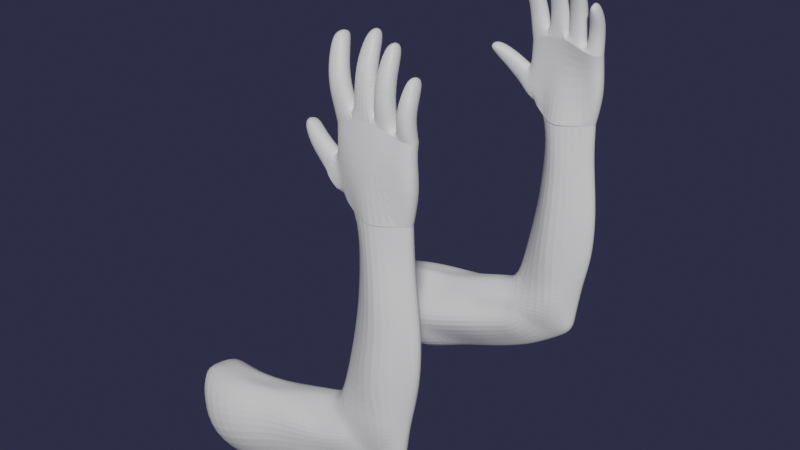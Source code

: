 # Source: hands.blend  (saved by Blender 3.4.6; exported with 4.5.12 LTS)
import bpy
from mathutils import Matrix  # noqa: F401  (used for matrix-valued properties, if any)

bpy.ops.wm.read_factory_settings(use_empty=True)
scene = bpy.context.scene
scene.name = 'Scene'

# ---- collections
col_collection = bpy.data.collections.new('Collection'); scene.collection.children.link(col_collection)

# ---- materials (node trees are filled in below, after node groups)
mat_material_001 = bpy.data.materials.new('Material.001')
mat_material_001.alpha_threshold = 0.0
mat_material_001.use_transparent_shadow = False
mat_material_001.roughness = 0.5
mat_material_001.line_color = (0.0, 0.0, 0.0, 1.0)
mat_material_002 = bpy.data.materials.new('Material.002')
mat_material_002.alpha_threshold = 0.0
mat_material_002.use_transparent_shadow = False
mat_material_002.roughness = 0.5
mat_material_002.line_color = (0.0, 0.0, 0.0, 1.0)

# ---- material node trees
mat_material_001.use_nodes = True; mat_material_001.node_tree.nodes.clear()
_N = mat_material_001.node_tree.nodes; _L = mat_material_001.node_tree.links
n0 = _N.new('ShaderNodeOutputMaterial'); n0.name = 'Material Output'; n0.location = (300, 300)
n1 = _N.new('ShaderNodeBsdfPrincipled'); n1.name = 'Principled BSDF'; n1.location = (10, 300)
n1.distribution = 'GGX'
n1.subsurface_method = 'RANDOM_WALK_SKIN'
n1.inputs[3].default_value = 1.45
n1.inputs[27].default_value = (0.0, 0.0, 0.0, 1.0)
n1.inputs[28].default_value = 1.0
_L.new(n1.outputs[0], n0.inputs[0])
n0.is_active_output = True
mat_material_002.use_nodes = True; mat_material_002.node_tree.nodes.clear()
_N = mat_material_002.node_tree.nodes; _L = mat_material_002.node_tree.links
n0 = _N.new('ShaderNodeOutputMaterial'); n0.name = 'Material Output'; n0.location = (300, 300)
n1 = _N.new('ShaderNodeBsdfPrincipled'); n1.name = 'Principled BSDF'; n1.location = (10, 300)
n1.distribution = 'GGX'
n1.subsurface_method = 'RANDOM_WALK_SKIN'
n1.inputs[3].default_value = 1.45
n1.inputs[27].default_value = (0.0, 0.0, 0.0, 1.0)
n1.inputs[28].default_value = 1.0
_L.new(n1.outputs[0], n0.inputs[0])
n0.is_active_output = True

# ---- world
world_world = bpy.data.worlds.new('World'); scene.world = world_world
world_world.use_nodes = True; world_world.node_tree.nodes.clear()
_N = world_world.node_tree.nodes; _L = world_world.node_tree.links
n0 = _N.new('ShaderNodeOutputWorld'); n0.name = 'World Output'; n0.location = (300, 300)
n1 = _N.new('ShaderNodeBackground'); n1.name = 'Background'; n1.location = (10, 300)
n1.inputs[0].default_value = (0.02443, 0.02434, 0.05085, 1.0)
_L.new(n1.outputs[0], n0.inputs[0])
n0.is_active_output = True
world_world.color = (0.05088, 0.05088, 0.05088)
world_world.use_sun_shadow = False
world_world.sun_shadow_jitter_overblur = 0.0

# ---- meshes
me_cube_001 = bpy.data.meshes.new('Cube.001')
me_cube_001.from_pydata([(0.8863, 6.694, 0.8358), (0.8519, 7.086, 0.8728), (-0.9402, 6.719, 0.86), (-0.7744, 6.717, -0.6589), (-0.9401, 7.121, 0.8599), (-0.7744, 7.119, -0.6589), (0.7389, 6.676, -0.8614), (-0.1311, 6.455, -0.9056), (-0.4821, 6.716, -0.9219), (0.463, 7.058, 0.9593), (-0.02101, 7.138, 1.137), (-0.4992, 7.133, 1.107), (-0.4821, 7.119, -0.9219), (-0.04601, 7.36, -0.8968), (0.7557, 7.117, -0.8514), (-0.4995, 6.709, 1.105), (-0.02055, 6.717, 1.131), (0.5006, 6.647, 0.9118), (-1.061, 6.71, 0.07361), (-1.062, 7.121, 0.07406), (-0.9409, 7.105, -0.6183), (-1.323, 6.718, -0.22), (-1.324, 7.114, -0.2187), (0.649, 6.731, -6.77), (0.1448, 6.72, -7.019), (-0.645, 6.364, -6.565), (-0.4, 7.307, -6.509), (0.1448, 7.116, -7.019), (0.649, 7.105, -6.77), (0.04347, 6.222, -3.552), (0.1151, 6.299, -5.325), (-0.9661, 6.714, -5.658), (-0.5289, 6.723, -3.505), (-0.5289, 7.113, -3.505), (-0.8847, 7.359, -5.827), (0.3444, 7.449, -5.391), (0.2775, 7.546, -3.548), (0.9384, 6.657, -3.523), (0.7965, 6.657, -5.243), (0.8363, 7.102, -5.215), (0.9857, 7.112, -3.49), (-0.4419, 6.723, -2.602), (-0.4069, 6.722, -1.763), (0.268, 7.546, -2.694), (0.1486, 7.436, -1.884), (0.903, 7.112, -2.614), (0.7859, 7.113, -1.748), (0.04302, 6.323, -1.794), (0.06652, 6.308, -2.62), (-0.4069, 7.114, -1.763), (-0.4419, 7.113, -2.602), (0.7691, 6.679, -1.758), (0.8557, 6.657, -2.648), (0.01186, 6.222, -4.553), (-0.7547, 6.722, -4.713), (-0.7547, 7.113, -4.713), (0.1273, 7.625, -4.877), (0.9205, 6.657, -4.479), (0.9679, 7.112, -4.446), (0.1915, 6.273, -5.842), (0.131, 6.398, -6.355), (-0.6799, 7.355, -6.068), (-0.4933, 7.36, -6.353), (0.7212, 6.723, -5.782), (0.6576, 6.723, -6.337), (-0.9137, 6.317, -6.486), (-0.8566, 6.515, -6.019), (0.2746, 7.29, -6.414), (0.384, 7.428, -5.891), (0.6576, 7.113, -6.337), (0.7212, 7.113, -5.782), (-0.5003, 6.724, -7.522), (-0.9758, 6.188, -6.97), (-0.7093, 7.463, -6.751), (-0.5003, 7.112, -7.522), (-0.7976, 7.462, -6.477), (-1.234, 6.366, -6.272), (-1.358, 6.719, -5.907), (-1.356, 7.115, -5.905), (-0.9943, 7.368, -6.118), (-1.009, 6.466, -6.502), (-4.425, 6.211, -9.066), (-4.853, 5.918, -7.895), (-5.173, 7.827, -8.433), (-4.645, 7.103, -9.24), (-5.494, 7.697, -7.511), (-5.312, 6.133, -7.416), (-5.61, 6.142, -6.872), (-5.705, 7.103, -6.878), (-5.727, 7.44, -7.128), (-5.135, 5.848, -7.611), (-1.069, 6.723, -7.813), (-1.867, 6.724, -8.162), (-2.826, 6.723, -8.5), (-3.422, 6.202, -8.678), (-4.373, 6.292, -7.105), (-3.274, 6.526, -6.747), (-2.514, 6.39, -6.528), (-1.702, 6.335, -6.423), (-1.55, 6.338, -6.709), (-2.191, 6.297, -6.792), (-3.2, 6.041, -7.154), (-4.108, 6.031, -7.367), (-4.328, 5.841, -7.92), (-3.387, 5.803, -7.74), (-2.242, 5.954, -7.377), (-1.448, 6.188, -7.145), (-1.907, 7.112, -6.052), (-2.635, 7.113, -6.319), (-3.432, 7.114, -6.53), (-4.559, 7.112, -6.646), (-4.477, 7.447, -6.687), (-3.264, 7.334, -6.436), (-2.317, 7.3, -6.364), (-1.448, 7.389, -6.248), (-1.338, 7.515, -6.633), (-2.119, 7.685, -6.7), (-3.097, 7.611, -6.818), (-4.198, 7.873, -7.083), (-3.924, 7.936, -8.015), (-2.942, 7.782, -7.465), (-1.988, 7.59, -7.212), (-1.163, 7.53, -6.952), (-3.619, 7.255, -8.886), (-2.803, 7.255, -8.533), (-1.865, 7.307, -8.177), (-1.069, 7.112, -7.813), (-4.559, 6.724, -6.646), (-3.433, 6.722, -6.53), (-2.635, 6.723, -6.319), (-1.907, 6.724, -6.052), (-1.563, 7.071, 0.424), (-1.56, 6.679, 0.4115), (-1.768, 7.077, 0.1758), (-1.766, 6.687, 0.1609), (-1.915, 6.87, 0.6682), (-1.906, 6.518, 0.5982), (-2.12, 6.883, 0.5849), (-2.112, 6.533, 0.5164), (-0.6469, 7.132, 1.278), (-1.006, 7.134, 1.155), (-1.007, 6.737, 1.151), (-0.6479, 6.729, 1.274), (-1.008, 6.846, 2.528), (-1.252, 6.914, 2.401), (-1.252, 6.543, 2.318), (-1.008, 6.475, 2.443), (-1.087, 6.76, 2.661), (-1.232, 6.797, 2.595), (-1.232, 6.448, 2.51), (-1.087, 6.412, 2.575), (-0.768, 6.756, 1.658), (-0.7677, 7.155, 1.686), (-1.092, 7.171, 1.571), (-1.094, 6.777, 1.544), (-0.2542, 6.686, 2.809), (-0.4787, 6.696, 2.788), (-0.4787, 6.345, 2.709), (-0.254, 6.336, 2.728), (-0.1386, 6.719, 1.789), (-0.1875, 6.592, 2.261), (-0.1885, 6.979, 2.322), (-0.1394, 7.12, 1.816), (-0.5031, 6.995, 2.275), (-0.485, 7.127, 1.75), (-0.5036, 6.607, 2.216), (-0.4855, 6.724, 1.726), (-0.8775, 6.678, 2.039), (-1.169, 7.104, 1.993), (-0.878, 7.067, 2.098), (-1.17, 6.719, 1.933), (0.3517, 7.119, 1.181), (0.0278, 7.134, 1.237), (0.02857, 6.726, 1.225), (0.3562, 6.741, 1.156), (0.2772, 6.771, 2.644), (0.04778, 6.776, 2.634), (0.04765, 6.426, 2.554), (0.2774, 6.42, 2.564), (0.02181, 6.748, 1.674), (0.04001, 6.647, 2.109), (0.327, 6.643, 2.119), (0.3426, 6.752, 1.67), (0.326, 7.029, 2.182), (0.3417, 7.149, 1.702), (0.0405, 7.033, 2.173), (0.02192, 7.147, 1.706), (0.8778, 6.721, 0.9803), (0.8412, 7.111, 1.022), (0.576, 6.695, 1.015), (0.5355, 7.092, 1.055), (0.8196, 6.492, 2.01), (0.7869, 6.834, 2.117), (0.6457, 6.481, 2.001), (0.6134, 6.822, 2.108), (0.8177, 7.135, 1.367), (0.8268, 7.059, 1.712), (0.5699, 7.038, 1.71), (0.5379, 7.109, 1.384), (0.8544, 6.748, 1.297), (0.8628, 6.683, 1.616), (0.6047, 6.662, 1.614), (0.5741, 6.724, 1.313), (-0.7622, 6.918, -0.7784), (0.9578, 6.896, 0.8725), (-1.023, 6.92, 0.8601), (-0.548, 6.918, -1.058), (0.9156, 6.914, -0.9528), (0.5009, 6.858, 1.048), (0.001156, 6.922, 1.299), (-0.5051, 6.923, 1.279), (-1.063, 6.915, 0.2419), (-0.9367, 6.918, -0.6417), (-1.382, 6.917, -0.2656), (0.2329, 6.918, -7.263), (0.7025, 6.918, -6.847), (-0.6228, 6.918, -3.542), (-1.108, 6.949, -5.747), (1.153, 6.91, -3.533), (0.9476, 6.852, -5.302), (0.9281, 6.91, -1.757), (1.057, 6.908, -2.643), (-0.478, 6.918, -1.776), (-0.5216, 6.918, -2.623), (1.133, 6.91, -4.498), (-0.8858, 6.918, -4.797), (0.8503, 6.918, -5.865), (0.7624, 6.918, -6.414), (-0.4549, 6.918, -7.739), (-1.427, 6.918, -5.928), (-5.358, 6.918, -8.405), (-4.697, 6.861, -9.399), (-5.83, 6.795, -6.916), (-5.661, 6.912, -7.566), (-5.529, 6.914, -7.945), (-1.046, 6.918, -8.049), (-1.846, 6.92, -8.416), (-2.83, 6.919, -8.768), (-3.637, 6.918, -9.127), (-1.998, 6.918, -6.076), (-2.718, 6.918, -6.35), (-3.507, 6.918, -6.555), (-4.675, 6.918, -6.65), (-1.536, 6.871, 0.4985), (-1.82, 6.882, 0.1379), (-1.925, 6.677, 0.6793), (-2.167, 6.694, 0.5888), (-1.081, 6.937, 1.163), (-0.5809, 6.93, 1.342), (-1.31, 6.738, 2.384), (-0.9611, 6.642, 2.56), (-1.251, 6.613, 2.608), (-1.084, 6.573, 2.68), (-1.163, 6.978, 1.572), (-0.7013, 6.952, 1.734), (-0.2327, 6.489, 2.846), (-0.4932, 6.499, 2.824), (-0.5478, 6.926, 1.774), (-0.5638, 6.801, 2.286), (-0.06338, 6.918, 1.862), (-0.1167, 6.779, 2.348), (-1.236, 6.918, 1.985), (-0.818, 6.864, 2.132), (0.4444, 6.878, 1.195), (-0.01459, 6.926, 1.293), (0.306, 6.576, 2.678), (0.03723, 6.582, 2.666), (-0.03363, 6.947, 1.732), (-0.008064, 6.839, 2.186), (0.4231, 6.951, 1.725), (0.3985, 6.833, 2.199), (0.9412, 6.921, 1.027), (0.515, 6.887, 1.084), (0.8333, 6.647, 2.129), (0.6303, 6.633, 2.118), (0.5126, 6.91, 1.388), (0.5483, 6.842, 1.702), (0.9145, 6.947, 1.363), (0.9181, 6.874, 1.705), (0.8863, 6.694, 0.8358), (0.9662, 6.732, -0.1884), (0.8519, 7.086, 0.8728), (0.9665, 7.107, -0.1886), (-0.9402, 6.719, 0.86), (-0.7744, 6.717, -0.6589), (-0.9401, 7.121, 0.8599), (-0.7744, 7.119, -0.6589), (0.7389, 6.676, -0.8614), (-0.07189, 6.397, -1.037), (-0.4821, 6.716, -0.9219), (0.463, 7.058, 0.9593), (-0.02101, 7.138, 1.137), (-0.4992, 7.133, 1.107), (-0.4821, 7.119, -0.9219), (0.03851, 7.395, -1.009), (0.7557, 7.117, -0.8514), (-0.4995, 6.709, 1.105), (-0.02055, 6.717, 1.131), (0.5006, 6.647, 0.9118), (0.8705, 6.738, 0.5024), (-0.9337, 7.124, 0.1535), (0.8718, 7.126, 0.5024), (-0.9336, 6.712, 0.1536), (-0.5415, 6.783, 0.291), (-0.0559, 6.791, 0.3085), (0.4516, 6.797, 0.2962), (0.3936, 7.274, 0.1545), (-0.1141, 7.259, 0.165), (-0.5996, 7.265, 0.1471), (-0.8287, 6.726, -0.627), (-0.8287, 7.11, -0.627), (-1.061, 6.71, 0.07361), (-1.062, 7.121, 0.07406), (-0.9409, 6.731, -0.6184), (-0.9409, 7.105, -0.6183), (-1.323, 6.718, -0.22), (-1.324, 7.114, -0.2187), (-0.7622, 6.918, -0.7784), (0.9578, 6.896, 0.8725), (-1.023, 6.92, 0.8601), (1.018, 6.92, -0.1795), (0.9156, 6.914, -0.9528), (0.9641, 6.932, 0.5751), (-1.018, 6.918, 0.2782), (-0.8089, 6.918, -0.7362), (-1.063, 6.915, 0.2419), (-0.9367, 6.918, -0.6417), (-1.382, 6.917, -0.2656)], [], [(15, 2, 141, 142), (203, 206, 12, 5), (67, 62, 26, 27), (65, 60, 24, 25), (9, 1, 188, 190), (208, 17, 174, 263), (260, 160, 158, 255), (211, 18, 132, 243), (217, 31, 77, 229), (214, 215, 28, 27), (60, 64, 23, 24), (69, 67, 27, 28), (227, 69, 28, 215), (26, 62, 75, 73), (223, 41, 32, 216), (225, 54, 31, 217), (221, 45, 40, 218), (224, 58, 39, 219), (45, 43, 36, 40), (58, 56, 35, 39), (48, 52, 37, 29), (53, 57, 38, 30), (41, 48, 29, 32), (54, 53, 30, 31), (43, 50, 33, 36), (56, 55, 34, 35), (13, 12, 49, 44), (44, 49, 50, 43), (8, 7, 47, 42), (42, 47, 48, 41), (7, 6, 51, 47), (47, 51, 52, 48), (14, 13, 44, 46), (46, 44, 43, 45), (207, 14, 46, 220), (220, 46, 45, 221), (206, 8, 42, 222), (222, 42, 41, 223), (36, 33, 55, 56), (32, 29, 53, 54), (29, 37, 57, 53), (40, 36, 56, 58), (218, 40, 58, 224), (216, 32, 54, 225), (25, 24, 71, 72), (66, 65, 80, 76), (219, 39, 70, 226), (226, 70, 69, 227), (39, 35, 68, 70), (70, 68, 67, 69), (30, 38, 63, 59), (59, 63, 64, 60), (31, 30, 59, 66), (66, 59, 60, 65), (35, 34, 61, 68), (68, 61, 62, 67), (119, 118, 85, 83), (111, 110, 88, 89), (103, 94, 81, 82), (95, 102, 90, 86), (214, 27, 74, 228), (27, 26, 73, 74), (61, 34, 78, 79), (65, 25, 72, 80), (62, 61, 79, 75), (31, 66, 76, 77), (230, 231, 84, 83), (234, 90, 82, 230), (232, 87, 86, 233), (233, 86, 90, 234), (123, 119, 83, 84), (118, 111, 89, 85), (127, 95, 86, 87), (102, 103, 82, 90), (242, 127, 87, 232), (238, 123, 84, 231), (228, 74, 126, 235), (235, 126, 125, 236), (236, 125, 124, 237), (237, 124, 123, 238), (229, 77, 130, 239), (239, 130, 129, 240), (240, 129, 128, 241), (241, 128, 127, 242), (80, 72, 106, 99), (99, 106, 105, 100), (100, 105, 104, 101), (101, 104, 103, 102), (77, 76, 98, 130), (130, 98, 97, 129), (129, 97, 96, 128), (128, 96, 95, 127), (75, 79, 114, 115), (115, 114, 113, 116), (116, 113, 112, 117), (117, 112, 111, 118), (74, 73, 122, 126), (126, 122, 121, 125), (125, 121, 120, 124), (124, 120, 119, 123), (76, 80, 99, 98), (98, 99, 100, 97), (97, 100, 101, 96), (96, 101, 102, 95), (72, 71, 91, 106), (106, 91, 92, 105), (105, 92, 93, 104), (104, 93, 94, 103), (79, 78, 107, 114), (114, 107, 108, 113), (113, 108, 109, 112), (112, 109, 110, 111), (73, 75, 115, 122), (122, 115, 116, 121), (121, 116, 117, 120), (120, 117, 118, 119), (132, 134, 138, 136), (22, 19, 131, 133), (18, 21, 134, 132), (213, 22, 133, 244), (245, 136, 138, 246), (243, 132, 136, 245), (133, 131, 135, 137), (244, 133, 137, 246), (262, 167, 146, 250), (4, 11, 139, 140), (210, 15, 142, 248), (205, 4, 140, 247), (146, 145, 149, 150), (261, 168, 144, 249), (167, 170, 145, 146), (168, 169, 143, 144), (252, 251, 148, 147), (144, 143, 147, 148), (250, 146, 150, 252), (249, 144, 148, 251), (140, 139, 152, 153), (142, 141, 154, 151), (247, 140, 153, 253), (248, 142, 151, 254), (255, 256, 156, 155), (163, 161, 155, 156), (258, 163, 156, 256), (160, 165, 157, 158), (16, 15, 166, 159), (159, 166, 165, 160), (210, 11, 164, 257), (257, 164, 163, 258), (11, 10, 162, 164), (164, 162, 161, 163), (209, 16, 159, 259), (259, 159, 160, 260), (153, 152, 169, 168), (151, 154, 170, 167), (253, 153, 168, 261), (254, 151, 167, 262), (181, 180, 177, 178), (10, 9, 171, 172), (17, 16, 173, 174), (209, 10, 172, 264), (265, 266, 176, 175), (270, 181, 178, 265), (185, 183, 175, 176), (268, 185, 176, 266), (264, 172, 186, 267), (267, 186, 185, 268), (172, 171, 184, 186), (186, 184, 183, 185), (263, 174, 182, 269), (269, 182, 181, 270), (174, 173, 179, 182), (182, 179, 180, 181), (197, 196, 192, 194), (208, 9, 190, 272), (204, 0, 187, 271), (0, 17, 189, 187), (273, 274, 194, 192), (278, 200, 191, 273), (276, 197, 194, 274), (200, 201, 193, 191), (187, 189, 202, 199), (199, 202, 201, 200), (272, 190, 198, 275), (275, 198, 197, 276), (271, 187, 199, 277), (277, 199, 200, 278), (190, 188, 195, 198), (198, 195, 196, 197), (195, 277, 278, 196), (188, 271, 277, 195), (202, 275, 276, 201), (189, 272, 275, 202), (201, 276, 274, 193), (196, 278, 273, 192), (191, 193, 274, 273), (1, 204, 271, 188), (17, 208, 272, 189), (184, 269, 270, 183), (171, 263, 269, 184), (179, 267, 268, 180), (173, 264, 267, 179), (180, 268, 266, 177), (183, 270, 265, 175), (178, 177, 266, 265), (16, 209, 264, 173), (152, 254, 262, 169), (154, 253, 261, 170), (162, 259, 260, 161), (10, 209, 259, 162), (166, 257, 258, 165), (15, 210, 257, 166), (165, 258, 256, 157), (158, 157, 256, 255), (139, 248, 254, 152), (141, 247, 253, 154), (145, 249, 251, 149), (143, 250, 252, 147), (150, 149, 251, 252), (170, 261, 249, 145), (2, 205, 247, 141), (11, 210, 248, 139), (169, 262, 250, 143), (134, 244, 246, 138), (131, 243, 245, 135), (135, 245, 246, 137), (21, 213, 244, 134), (109, 241, 242, 110), (108, 240, 241, 109), (107, 239, 240, 108), (78, 229, 239, 107), (93, 237, 238, 94), (92, 236, 237, 93), (91, 235, 236, 92), (71, 228, 235, 91), (94, 238, 231, 81), (110, 242, 232, 88), (89, 233, 234, 85), (88, 232, 233, 89), (85, 234, 230, 83), (82, 81, 231, 230), (24, 214, 228, 71), (63, 226, 227, 64), (38, 219, 226, 63), (33, 216, 225, 55), (37, 218, 224, 57), (49, 222, 223, 50), (12, 206, 222, 49), (51, 220, 221, 52), (6, 207, 220, 51), (57, 224, 219, 38), (52, 221, 218, 37), (55, 225, 217, 34), (50, 223, 216, 33), (64, 227, 215, 23), (24, 23, 215, 214), (34, 217, 229, 78), (19, 211, 243, 131), (20, 22, 213, 212), (161, 260, 255, 155), (9, 208, 263, 171), (3, 8, 206, 203), (308, 292, 285, 300), (323, 319, 283, 302), (321, 320, 282, 295), (322, 318, 281, 301), (305, 298, 279, 299), (302, 283, 296, 303), (303, 296, 297, 304), (304, 297, 298, 305), (301, 281, 290, 306), (306, 290, 291, 307), (307, 291, 292, 308), (294, 307, 308, 293), (295, 306, 307, 294), (282, 301, 306, 295), (288, 304, 305, 287), (289, 303, 304, 288), (284, 302, 303, 289), (287, 305, 299, 280), (320, 322, 301, 282), (317, 286, 310, 324), (293, 308, 300, 286), (311, 309, 313, 315), (302, 284, 309, 311), (323, 302, 311, 325), (286, 300, 312, 310), (326, 327, 315, 313), (310, 312, 316, 314), (324, 310, 314, 326), (309, 324, 326, 313), (300, 323, 325, 312), (284, 317, 324, 309), (280, 299, 322, 320), (299, 279, 318, 322), (287, 280, 320, 321), (300, 285, 319, 323)])
_uv = me_cube_001.uv_layers.new(name='UVMap')
_uv.uv.foreach_set('vector', [0.625, 0.3125, 0.625, 0.25, 0.625, 0.25, 0.625, 0.3125, 0.125, 0.625, 0.1875, 0.625, 0.1875, 0.75, 0.125, 0.75, 0.375, 0.875, 0.375, 0.9375, 0.375, 0.9375, 0.375, 0.875, 0.375, 0.3125, 0.375, 0.375, 0.375, 0.375, 0.375, 0.3125, 0.625, 0.8125, 0.625, 0.75, 0.625, 0.75, 0.625, 0.8125, 0.6875, 0.625, 0.6875, 0.5, 0.6875, 0.5, 0.6875, 0.625, 0.75, 0.625, 0.75, 0.5, 0.75, 0.5, 0.75, 0.625, 0.527, 0.125, 0.527, 0.25, 0.527, 0.25, 0.527, 0.125, 0.1875, 0.625, 0.1875, 0.5, 0.1875, 0.5, 0.1875, 0.625, 0.25, 0.625, 0.3125, 0.625, 0.3125, 0.75, 0.25, 0.75, 0.375, 0.375, 0.375, 0.4375, 0.375, 0.4375, 0.375, 0.375, 0.375, 0.8125, 0.375, 0.875, 0.375, 0.875, 0.375, 0.8125, 0.3125, 0.625, 0.3125, 0.75, 0.3125, 0.75, 0.3125, 0.625, 0.375, 0.9375, 0.375, 0.9375, 0.375, 0.9375, 0.375, 0.9375, 0.1875, 0.625, 0.1875, 0.5, 0.1875, 0.5, 0.1875, 0.625, 0.1875, 0.625, 0.1875, 0.5, 0.1875, 0.5, 0.1875, 0.625, 0.3125, 0.625, 0.3125, 0.75, 0.3125, 0.75, 0.3125, 0.625, 0.3125, 0.625, 0.3125, 0.75, 0.3125, 0.75, 0.3125, 0.625, 0.375, 0.8125, 0.375, 0.875, 0.375, 0.875, 0.375, 0.8125, 0.375, 0.8125, 0.375, 0.875, 0.375, 0.875, 0.375, 0.8125, 0.375, 0.375, 0.375, 0.4375, 0.375, 0.4375, 0.375, 0.375, 0.375, 0.375, 0.375, 0.4375, 0.375, 0.4375, 0.375, 0.375, 0.375, 0.3125, 0.375, 0.375, 0.375, 0.375, 0.375, 0.3125, 0.375, 0.3125, 0.375, 0.375, 0.375, 0.375, 0.375, 0.3125, 0.375, 0.875, 0.375, 0.9375, 0.375, 0.9375, 0.375, 0.875, 0.375, 0.875, 0.375, 0.9375, 0.375, 0.9375, 0.375, 0.875, 0.375, 0.875, 0.375, 0.9375, 0.375, 0.9375, 0.375, 0.875, 0.375, 0.875, 0.375, 0.9375, 0.375, 0.9375, 0.375, 0.875, 0.375, 0.3125, 0.375, 0.375, 0.375, 0.375, 0.375, 0.3125, 0.375, 0.3125, 0.375, 0.375, 0.375, 0.375, 0.375, 0.3125, 0.375, 0.375, 0.375, 0.4375, 0.375, 0.4375, 0.375, 0.375, 0.375, 0.375, 0.375, 0.4375, 0.375, 0.4375, 0.375, 0.375, 0.375, 0.8125, 0.375, 0.875, 0.375, 0.875, 0.375, 0.8125, 0.375, 0.8125, 0.375, 0.875, 0.375, 0.875, 0.375, 0.8125, 0.3125, 0.625, 0.3125, 0.75, 0.3125, 0.75, 0.3125, 0.625, 0.3125, 0.625, 0.3125, 0.75, 0.3125, 0.75, 0.3125, 0.625, 0.1875, 0.625, 0.1875, 0.5, 0.1875, 0.5, 0.1875, 0.625, 0.1875, 0.625, 0.1875, 0.5, 0.1875, 0.5, 0.1875, 0.625, 0.375, 0.875, 0.375, 0.9375, 0.375, 0.9375, 0.375, 0.875, 0.375, 0.3125, 0.375, 0.375, 0.375, 0.375, 0.375, 0.3125, 0.375, 0.375, 0.375, 0.4375, 0.375, 0.4375, 0.375, 0.375, 0.375, 0.8125, 0.375, 0.875, 0.375, 0.875, 0.375, 0.8125, 0.3125, 0.625, 0.3125, 0.75, 0.3125, 0.75, 0.3125, 0.625, 0.1875, 0.625, 0.1875, 0.5, 0.1875, 0.5, 0.1875, 0.625, 0.375, 0.3125, 0.375, 0.375, 0.375, 0.375, 0.375, 0.3125, 0.375, 0.3125, 0.375, 0.3125, 0.375, 0.3125, 0.375, 0.3125, 0.3125, 0.625, 0.3125, 0.75, 0.3125, 0.75, 0.3125, 0.625, 0.3125, 0.625, 0.3125, 0.75, 0.3125, 0.75, 0.3125, 0.625, 0.375, 0.8125, 0.375, 0.875, 0.375, 0.875, 0.375, 0.8125, 0.375, 0.8125, 0.375, 0.875, 0.375, 0.875, 0.375, 0.8125, 0.375, 0.375, 0.375, 0.4375, 0.375, 0.4375, 0.375, 0.375, 0.375, 0.375, 0.375, 0.4375, 0.375, 0.4375, 0.375, 0.375, 0.375, 0.3125, 0.375, 0.375, 0.375, 0.375, 0.375, 0.3125, 0.375, 0.3125, 0.375, 0.375, 0.375, 0.375, 0.375, 0.3125, 0.375, 0.875, 0.375, 0.9375, 0.375, 0.9375, 0.375, 0.875, 0.375, 0.875, 0.375, 0.9375, 0.375, 0.9375, 0.375, 0.875, 0.375, 0.9375, 0.375, 0.9375, 0.375, 0.9375, 0.375, 0.9375, 0.375, 0.9375, 0.375, 0.9375, 0.375, 0.9375, 0.375, 0.9375, 0.375, 0.3125, 0.375, 0.375, 0.375, 0.375, 0.375, 0.3125, 0.375, 0.3125, 0.375, 0.3125, 0.375, 0.3125, 0.375, 0.3125, 0.25, 0.625, 0.25, 0.75, 0.25, 0.75, 0.25, 0.625, 0.375, 0.875, 0.375, 0.9375, 0.375, 0.9375, 0.375, 0.875, 0.375, 0.9375, 0.375, 0.9375, 0.375, 0.9375, 0.375, 0.9375, 0.375, 0.3125, 0.375, 0.3125, 0.375, 0.3125, 0.375, 0.3125, 0.375, 0.9375, 0.375, 0.9375, 0.375, 0.9375, 0.375, 0.9375, 0.375, 0.3125, 0.375, 0.3125, 0.375, 0.3125, 0.375, 0.3125, 0.1875, 0.625, 0.25, 0.625, 0.25, 0.75, 0.1875, 0.75, 0.1875, 0.625, 0.1875, 0.5, 0.1875, 0.5, 0.1875, 0.625, 0.1875, 0.625, 0.1875, 0.5, 0.1875, 0.5, 0.1875, 0.625, 0.1875, 0.625, 0.1875, 0.5, 0.1875, 0.5, 0.1875, 0.625, 0.375, 0.875, 0.375, 0.9375, 0.375, 0.9375, 0.375, 0.875, 0.375, 0.9375, 0.375, 0.9375, 0.375, 0.9375, 0.375, 0.9375, 0.375, 0.3125, 0.375, 0.3125, 0.375, 0.3125, 0.375, 0.3125, 0.375, 0.3125, 0.375, 0.3125, 0.375, 0.3125, 0.375, 0.3125, 0.1875, 0.625, 0.1875, 0.5, 0.1875, 0.5, 0.1875, 0.625, 0.25, 0.625, 0.25, 0.75, 0.25, 0.75, 0.25, 0.625, 0.25, 0.625, 0.25, 0.75, 0.25, 0.75, 0.25, 0.625, 0.25, 0.625, 0.25, 0.75, 0.25, 0.75, 0.25, 0.625, 0.25, 0.625, 0.25, 0.75, 0.25, 0.75, 0.25, 0.625, 0.25, 0.625, 0.25, 0.75, 0.25, 0.75, 0.25, 0.625, 0.1875, 0.625, 0.1875, 0.5, 0.1875, 0.5, 0.1875, 0.625, 0.1875, 0.625, 0.1875, 0.5, 0.1875, 0.5, 0.1875, 0.625, 0.1875, 0.625, 0.1875, 0.5, 0.1875, 0.5, 0.1875, 0.625, 0.1875, 0.625, 0.1875, 0.5, 0.1875, 0.5, 0.1875, 0.625, 0.375, 0.3125, 0.375, 0.3125, 0.375, 0.3125, 0.375, 0.3125, 0.375, 0.3125, 0.375, 0.3125, 0.375, 0.3125, 0.375, 0.3125, 0.375, 0.3125, 0.375, 0.3125, 0.375, 0.3125, 0.375, 0.3125, 0.375, 0.3125, 0.375, 0.3125, 0.375, 0.3125, 0.375, 0.3125, 0.375, 0.3125, 0.375, 0.3125, 0.375, 0.3125, 0.375, 0.3125, 0.375, 0.3125, 0.375, 0.3125, 0.375, 0.3125, 0.375, 0.3125, 0.375, 0.3125, 0.375, 0.3125, 0.375, 0.3125, 0.375, 0.3125, 0.375, 0.3125, 0.375, 0.3125, 0.375, 0.3125, 0.375, 0.3125, 0.375, 0.9375, 0.375, 0.9375, 0.375, 0.9375, 0.375, 0.9375, 0.375, 0.9375, 0.375, 0.9375, 0.375, 0.9375, 0.375, 0.9375, 0.375, 0.9375, 0.375, 0.9375, 0.375, 0.9375, 0.375, 0.9375, 0.375, 0.9375, 0.375, 0.9375, 0.375, 0.9375, 0.375, 0.9375, 0.375, 0.875, 0.375, 0.9375, 0.375, 0.9375, 0.375, 0.875, 0.375, 0.875, 0.375, 0.9375, 0.375, 0.9375, 0.375, 0.875, 0.375, 0.875, 0.375, 0.9375, 0.375, 0.9375, 0.375, 0.875, 0.375, 0.875, 0.375, 0.9375, 0.375, 0.9375, 0.375, 0.875, 0.375, 0.3125, 0.375, 0.3125, 0.375, 0.3125, 0.375, 0.3125, 0.375, 0.3125, 0.375, 0.3125, 0.375, 0.3125, 0.375, 0.3125, 0.375, 0.3125, 0.375, 0.3125, 0.375, 0.3125, 0.375, 0.3125, 0.375, 0.3125, 0.375, 0.3125, 0.375, 0.3125, 0.375, 0.3125, 0.375, 0.3125, 0.375, 0.375, 0.375, 0.375, 0.375, 0.3125, 0.375, 0.3125, 0.375, 0.375, 0.375, 0.375, 0.375, 0.3125, 0.375, 0.3125, 0.375, 0.375, 0.375, 0.375, 0.375, 0.3125, 0.375, 0.3125, 0.375, 0.375, 0.375, 0.375, 0.375, 0.3125, 0.375, 0.9375, 0.375, 0.9375, 0.375, 0.9375, 0.375, 0.9375, 0.375, 0.9375, 0.375, 0.9375, 0.375, 0.9375, 0.375, 0.9375, 0.375, 0.9375, 0.375, 0.9375, 0.375, 0.9375, 0.375, 0.9375, 0.375, 0.9375, 0.375, 0.9375, 0.375, 0.9375, 0.375, 0.9375, 0.375, 0.9375, 0.375, 0.9375, 0.375, 0.9375, 0.375, 0.9375, 0.375, 0.9375, 0.375, 0.9375, 0.375, 0.9375, 0.375, 0.9375, 0.375, 0.9375, 0.375, 0.9375, 0.375, 0.9375, 0.375, 0.9375, 0.375, 0.9375, 0.375, 0.9375, 0.375, 0.9375, 0.375, 0.9375, 0.527, 0.25, 0.527, 0.25, 0.527, 0.25, 0.527, 0.25, 0.527, 1.0, 0.527, 1.0, 0.527, 1.0, 0.527, 1.0, 0.527, 0.25, 0.527, 0.25, 0.527, 0.25, 0.527, 0.25, 0.527, 0.125, 0.527, 0.0, 0.527, 0.0, 0.527, 0.125, 0.527, 0.125, 0.527, 0.25, 0.527, 0.25, 0.527, 0.125, 0.527, 0.125, 0.527, 0.25, 0.527, 0.25, 0.527, 0.125, 0.527, 1.0, 0.527, 1.0, 0.527, 1.0, 0.527, 1.0, 0.527, 0.125, 0.527, 0.0, 0.527, 0.0, 0.527, 0.125, 0.8125, 0.625, 0.8125, 0.5, 0.8125, 0.5, 0.8125, 0.625, 0.625, 1.0, 0.625, 0.9375, 0.625, 0.9375, 0.625, 1.0, 0.8125, 0.625, 0.8125, 0.5, 0.8125, 0.5, 0.8125, 0.625, 0.625, 0.125, 0.625, 0.0, 0.625, 0.0, 0.625, 0.125, 0.625, 0.3125, 0.625, 0.25, 0.625, 0.25, 0.625, 0.3125, 0.625, 0.125, 0.625, 0.0, 0.625, 0.0, 0.625, 0.125, 0.625, 0.3125, 0.625, 0.25, 0.625, 0.25, 0.625, 0.3125, 0.625, 1.0, 0.625, 0.9375, 0.625, 0.9375, 0.625, 1.0, 0.8125, 0.625, 0.875, 0.625, 0.875, 0.75, 0.8125, 0.75, 0.625, 1.0, 0.625, 0.9375, 0.625, 0.9375, 0.625, 1.0, 0.8125, 0.625, 0.8125, 0.5, 0.8125, 0.5, 0.8125, 0.625, 0.625, 0.125, 0.625, 0.0, 0.625, 0.0, 0.625, 0.125, 0.625, 1.0, 0.625, 0.9375, 0.625, 0.9375, 0.625, 1.0, 0.625, 0.3125, 0.625, 0.25, 0.625, 0.25, 0.625, 0.3125, 0.625, 0.125, 0.625, 0.0, 0.625, 0.0, 0.625, 0.125, 0.8125, 0.625, 0.8125, 0.5, 0.8125, 0.5, 0.8125, 0.625, 0.75, 0.625, 0.8125, 0.625, 0.8125, 0.75, 0.75, 0.75, 0.625, 0.9375, 0.625, 0.875, 0.625, 0.875, 0.625, 0.9375, 0.8125, 0.625, 0.8125, 0.75, 0.8125, 0.75, 0.8125, 0.625, 0.625, 0.375, 0.625, 0.3125, 0.625, 0.3125, 0.625, 0.375, 0.625, 0.375, 0.625, 0.3125, 0.625, 0.3125, 0.625, 0.375, 0.625, 0.375, 0.625, 0.3125, 0.625, 0.3125, 0.625, 0.375, 0.8125, 0.625, 0.8125, 0.75, 0.8125, 0.75, 0.8125, 0.625, 0.8125, 0.625, 0.8125, 0.75, 0.8125, 0.75, 0.8125, 0.625, 0.625, 0.9375, 0.625, 0.875, 0.625, 0.875, 0.625, 0.9375, 0.625, 0.9375, 0.625, 0.875, 0.625, 0.875, 0.625, 0.9375, 0.75, 0.625, 0.75, 0.5, 0.75, 0.5, 0.75, 0.625, 0.75, 0.625, 0.75, 0.5, 0.75, 0.5, 0.75, 0.625, 0.625, 1.0, 0.625, 0.9375, 0.625, 0.9375, 0.625, 1.0, 0.625, 0.3125, 0.625, 0.25, 0.625, 0.25, 0.625, 0.3125, 0.625, 0.125, 0.625, 0.0, 0.625, 0.0, 0.625, 0.125, 0.8125, 0.625, 0.8125, 0.5, 0.8125, 0.5, 0.8125, 0.625, 0.625, 0.4375, 0.625, 0.375, 0.625, 0.375, 0.625, 0.4375, 0.625, 0.875, 0.625, 0.8125, 0.625, 0.8125, 0.625, 0.875, 0.625, 0.4375, 0.625, 0.375, 0.625, 0.375, 0.625, 0.4375, 0.75, 0.625, 0.75, 0.75, 0.75, 0.75, 0.75, 0.625, 0.6875, 0.625, 0.75, 0.625, 0.75, 0.75, 0.6875, 0.75, 0.6875, 0.625, 0.6875, 0.5, 0.6875, 0.5, 0.6875, 0.625, 0.625, 0.875, 0.625, 0.8125, 0.625, 0.8125, 0.625, 0.875, 0.75, 0.625, 0.75, 0.75, 0.75, 0.75, 0.75, 0.625, 0.75, 0.625, 0.75, 0.75, 0.75, 0.75, 0.75, 0.625, 0.75, 0.625, 0.75, 0.75, 0.75, 0.75, 0.75, 0.625, 0.625, 0.875, 0.625, 0.8125, 0.625, 0.8125, 0.625, 0.875, 0.625, 0.875, 0.625, 0.8125, 0.625, 0.8125, 0.625, 0.875, 0.6875, 0.625, 0.6875, 0.5, 0.6875, 0.5, 0.6875, 0.625, 0.6875, 0.625, 0.6875, 0.5, 0.6875, 0.5, 0.6875, 0.625, 0.625, 0.4375, 0.625, 0.375, 0.625, 0.375, 0.625, 0.4375, 0.625, 0.4375, 0.625, 0.375, 0.625, 0.375, 0.625, 0.4375, 0.625, 0.8125, 0.625, 0.75, 0.625, 0.75, 0.625, 0.8125, 0.6875, 0.625, 0.6875, 0.75, 0.6875, 0.75, 0.6875, 0.625, 0.625, 0.625, 0.625, 0.5, 0.625, 0.5, 0.625, 0.625, 0.625, 0.5, 0.625, 0.4375, 0.625, 0.4375, 0.625, 0.5, 0.625, 0.625, 0.6875, 0.625, 0.6875, 0.75, 0.625, 0.75, 0.625, 0.625, 0.625, 0.5, 0.625, 0.5, 0.625, 0.625, 0.6875, 0.625, 0.6875, 0.75, 0.6875, 0.75, 0.6875, 0.625, 0.625, 0.5, 0.625, 0.4375, 0.625, 0.4375, 0.625, 0.5, 0.625, 0.5, 0.625, 0.4375, 0.625, 0.4375, 0.625, 0.5, 0.625, 0.5, 0.625, 0.4375, 0.625, 0.4375, 0.625, 0.5, 0.6875, 0.625, 0.6875, 0.75, 0.6875, 0.75, 0.6875, 0.625, 0.6875, 0.625, 0.6875, 0.75, 0.6875, 0.75, 0.6875, 0.625, 0.625, 0.625, 0.625, 0.5, 0.625, 0.5, 0.625, 0.625, 0.625, 0.625, 0.625, 0.5, 0.625, 0.5, 0.625, 0.625, 0.625, 0.8125, 0.625, 0.75, 0.625, 0.75, 0.625, 0.8125, 0.625, 0.8125, 0.625, 0.75, 0.625, 0.75, 0.625, 0.8125, 0.625, 0.75, 0.625, 0.625, 0.625, 0.625, 0.625, 0.75, 0.625, 0.75, 0.625, 0.625, 0.625, 0.625, 0.625, 0.75, 0.6875, 0.5, 0.6875, 0.625, 0.6875, 0.625, 0.6875, 0.5, 0.6875, 0.5, 0.6875, 0.625, 0.6875, 0.625, 0.6875, 0.5, 0.6875, 0.5, 0.6875, 0.625, 0.6875, 0.625, 0.6875, 0.5, 0.625, 0.75, 0.625, 0.625, 0.625, 0.625, 0.625, 0.75, 0.625, 0.5, 0.6875, 0.5, 0.6875, 0.625, 0.625, 0.625, 0.625, 0.75, 0.625, 0.625, 0.625, 0.625, 0.625, 0.75, 0.6875, 0.5, 0.6875, 0.625, 0.6875, 0.625, 0.6875, 0.5, 0.6875, 0.75, 0.6875, 0.625, 0.6875, 0.625, 0.6875, 0.75, 0.6875, 0.75, 0.6875, 0.625, 0.6875, 0.625, 0.6875, 0.75, 0.75, 0.5, 0.75, 0.625, 0.75, 0.625, 0.75, 0.5, 0.75, 0.5, 0.75, 0.625, 0.75, 0.625, 0.75, 0.5, 0.75, 0.5, 0.75, 0.625, 0.75, 0.625, 0.75, 0.5, 0.6875, 0.75, 0.6875, 0.625, 0.6875, 0.625, 0.6875, 0.75, 0.6875, 0.5, 0.75, 0.5, 0.75, 0.625, 0.6875, 0.625, 0.75, 0.5, 0.75, 0.625, 0.75, 0.625, 0.75, 0.5, 0.8125, 0.75, 0.8125, 0.625, 0.8125, 0.625, 0.8125, 0.75, 0.625, 0.25, 0.625, 0.125, 0.625, 0.125, 0.625, 0.25, 0.75, 0.75, 0.75, 0.625, 0.75, 0.625, 0.75, 0.75, 0.75, 0.75, 0.75, 0.625, 0.75, 0.625, 0.75, 0.75, 0.8125, 0.5, 0.8125, 0.625, 0.8125, 0.625, 0.8125, 0.5, 0.8125, 0.5, 0.8125, 0.625, 0.8125, 0.625, 0.8125, 0.5, 0.8125, 0.5, 0.8125, 0.625, 0.8125, 0.625, 0.8125, 0.5, 0.75, 0.5, 0.8125, 0.5, 0.8125, 0.625, 0.75, 0.625, 0.8125, 0.75, 0.8125, 0.625, 0.8125, 0.625, 0.8125, 0.75, 0.625, 0.25, 0.625, 0.125, 0.625, 0.125, 0.625, 0.25, 0.625, 0.25, 0.625, 0.125, 0.625, 0.125, 0.625, 0.25, 0.8125, 0.75, 0.8125, 0.625, 0.8125, 0.625, 0.8125, 0.75, 0.8125, 0.5, 0.875, 0.5, 0.875, 0.625, 0.8125, 0.625, 0.625, 0.25, 0.625, 0.125, 0.625, 0.125, 0.625, 0.25, 0.625, 0.25, 0.625, 0.125, 0.625, 0.125, 0.625, 0.25, 0.8125, 0.75, 0.8125, 0.625, 0.8125, 0.625, 0.8125, 0.75, 0.8125, 0.75, 0.8125, 0.625, 0.8125, 0.625, 0.8125, 0.75, 0.527, 0.25, 0.527, 0.125, 0.527, 0.125, 0.527, 0.25, 0.527, 0.0, 0.527, 0.125, 0.527, 0.125, 0.527, 0.0, 0.527, 0.0, 0.527, 0.125, 0.527, 0.125, 0.527, 0.0, 0.527, 0.25, 0.527, 0.125, 0.527, 0.125, 0.527, 0.25, 0.1875, 0.75, 0.1875, 0.625, 0.1875, 0.625, 0.1875, 0.75, 0.1875, 0.75, 0.1875, 0.625, 0.1875, 0.625, 0.1875, 0.75, 0.1875, 0.75, 0.1875, 0.625, 0.1875, 0.625, 0.1875, 0.75, 0.1875, 0.75, 0.1875, 0.625, 0.1875, 0.625, 0.1875, 0.75, 0.25, 0.5, 0.25, 0.625, 0.25, 0.625, 0.25, 0.5, 0.25, 0.5, 0.25, 0.625, 0.25, 0.625, 0.25, 0.5, 0.25, 0.5, 0.25, 0.625, 0.25, 0.625, 0.25, 0.5, 0.25, 0.5, 0.25, 0.625, 0.25, 0.625, 0.25, 0.5, 0.25, 0.5, 0.25, 0.625, 0.25, 0.625, 0.25, 0.5, 0.1875, 0.75, 0.1875, 0.625, 0.1875, 0.625, 0.1875, 0.75, 0.1875, 0.75, 0.1875, 0.625, 0.1875, 0.625, 0.1875, 0.75, 0.1875, 0.75, 0.1875, 0.625, 0.1875, 0.625, 0.1875, 0.75, 0.1875, 0.75, 0.1875, 0.625, 0.1875, 0.625, 0.1875, 0.75, 0.1875, 0.5, 0.25, 0.5, 0.25, 0.625, 0.1875, 0.625, 0.25, 0.5, 0.25, 0.625, 0.25, 0.625, 0.25, 0.5, 0.3125, 0.5, 0.3125, 0.625, 0.3125, 0.625, 0.3125, 0.5, 0.3125, 0.5, 0.3125, 0.625, 0.3125, 0.625, 0.3125, 0.5, 0.1875, 0.75, 0.1875, 0.625, 0.1875, 0.625, 0.1875, 0.75, 0.3125, 0.5, 0.3125, 0.625, 0.3125, 0.625, 0.3125, 0.5, 0.1875, 0.75, 0.1875, 0.625, 0.1875, 0.625, 0.1875, 0.75, 0.1875, 0.75, 0.1875, 0.625, 0.1875, 0.625, 0.1875, 0.75, 0.3125, 0.5, 0.3125, 0.625, 0.3125, 0.625, 0.3125, 0.5, 0.3125, 0.5, 0.3125, 0.625, 0.3125, 0.625, 0.3125, 0.5, 0.3125, 0.5, 0.3125, 0.625, 0.3125, 0.625, 0.3125, 0.5, 0.3125, 0.5, 0.3125, 0.625, 0.3125, 0.625, 0.3125, 0.5, 0.1875, 0.75, 0.1875, 0.625, 0.1875, 0.625, 0.1875, 0.75, 0.1875, 0.75, 0.1875, 0.625, 0.1875, 0.625, 0.1875, 0.75, 0.3125, 0.5, 0.3125, 0.625, 0.3125, 0.625, 0.3125, 0.5, 0.25, 0.5, 0.3125, 0.5, 0.3125, 0.625, 0.25, 0.625, 0.1875, 0.75, 0.1875, 0.625, 0.1875, 0.625, 0.1875, 0.75, 0.527, 0.0, 0.527, 0.125, 0.527, 0.125, 0.527, 0.0, 0.375, 0.0, 0.527, 0.0, 0.527, 0.125, 0.375, 0.125, 0.75, 0.75, 0.75, 0.625, 0.75, 0.625, 0.75, 0.75, 0.6875, 0.75, 0.6875, 0.625, 0.6875, 0.625, 0.6875, 0.75, 0.125, 0.5, 0.1875, 0.5, 0.1875, 0.625, 0.125, 0.625, 0.527, 0.9375, 0.625, 0.9375, 0.625, 1.0, 0.527, 1.0, 0.527, 0.125, 0.625, 0.125, 0.625, 0.25, 0.527, 0.25, 0.3125, 0.625, 0.375, 0.625, 0.375, 0.75, 0.3125, 0.75, 0.527, 0.625, 0.625, 0.625, 0.625, 0.75, 0.527, 0.75, 0.527, 0.4375, 0.625, 0.4375, 0.625, 0.5, 0.527, 0.5, 0.527, 0.25, 0.625, 0.25, 0.625, 0.3125, 0.527, 0.3125, 0.527, 0.3125, 0.625, 0.3125, 0.625, 0.375, 0.527, 0.375, 0.527, 0.375, 0.625, 0.375, 0.625, 0.4375, 0.527, 0.4375, 0.527, 0.75, 0.625, 0.75, 0.625, 0.8125, 0.527, 0.8125, 0.527, 0.8125, 0.625, 0.8125, 0.625, 0.875, 0.527, 0.875, 0.527, 0.875, 0.625, 0.875, 0.625, 0.9375, 0.527, 0.9375, 0.375, 0.875, 0.527, 0.875, 0.527, 0.9375, 0.375, 0.9375, 0.375, 0.8125, 0.527, 0.8125, 0.527, 0.875, 0.375, 0.875, 0.375, 0.75, 0.527, 0.75, 0.527, 0.8125, 0.375, 0.8125, 0.375, 0.375, 0.527, 0.375, 0.527, 0.4375, 0.375, 0.4375, 0.375, 0.3125, 0.527, 0.3125, 0.527, 0.375, 0.375, 0.375, 0.375, 0.25, 0.527, 0.25, 0.527, 0.3125, 0.375, 0.3125, 0.375, 0.4375, 0.527, 0.4375, 0.527, 0.5, 0.375, 0.5, 0.375, 0.625, 0.527, 0.625, 0.527, 0.75, 0.375, 0.75, 0.125, 0.625, 0.125, 0.75, 0.125, 0.75, 0.125, 0.625, 0.375, 0.9375, 0.527, 0.9375, 0.527, 1.0, 0.375, 1.0, 0.527, 0.25, 0.375, 0.25, 0.375, 0.25, 0.527, 0.25, 0.527, 0.25, 0.375, 0.25, 0.375, 0.25, 0.527, 0.25, 0.527, 0.125, 0.527, 0.25, 0.527, 0.25, 0.527, 0.125, 0.375, 1.0, 0.527, 1.0, 0.527, 1.0, 0.375, 1.0, 0.375, 0.125, 0.527, 0.125, 0.527, 0.25, 0.375, 0.25, 0.375, 1.0, 0.527, 1.0, 0.527, 1.0, 0.375, 1.0, 0.125, 0.625, 0.125, 0.75, 0.125, 0.75, 0.125, 0.625, 0.125, 0.5, 0.125, 0.625, 0.125, 0.625, 0.125, 0.5, 0.527, 0.0, 0.527, 0.125, 0.527, 0.125, 0.527, 0.0, 0.125, 0.5, 0.125, 0.625, 0.125, 0.625, 0.125, 0.5, 0.375, 0.5, 0.527, 0.5, 0.527, 0.625, 0.375, 0.625, 0.527, 0.5, 0.625, 0.5, 0.625, 0.625, 0.527, 0.625, 0.3125, 0.5, 0.375, 0.5, 0.375, 0.625, 0.3125, 0.625, 0.527, 0.0, 0.625, 0.0, 0.625, 0.125, 0.527, 0.125])
me_cube_001.materials.append(mat_material_001)
me_cube_001.use_mirror_vertex_groups = False
me_cube_001.update()
me_cube_003 = bpy.data.meshes.new('Cube.003')
me_cube_003.from_pydata([(0.8863, 0.2153, 0.8358), (0.8519, -0.1769, 0.8728), (-0.9402, 0.1904, 0.86), (-0.7744, 0.1921, -0.6589), (-0.9401, -0.2118, 0.8599), (-0.7744, -0.2098, -0.6589), (0.7389, 0.2333, -0.8614), (-0.1311, 0.4538, -0.9056), (-0.4821, 0.1929, -0.9219), (0.463, -0.1491, 0.9593), (-0.02101, -0.2289, 1.137), (-0.4992, -0.2243, 1.107), (-0.4821, -0.2102, -0.9219), (-0.04601, -0.4512, -0.8968), (0.7557, -0.2082, -0.8514), (-0.4995, 0.2005, 1.105), (-0.02055, 0.1922, 1.131), (0.5006, 0.2626, 0.9118), (-1.061, 0.199, 0.07361), (-1.062, -0.2122, 0.07406), (-0.9409, -0.1958, -0.6183), (-1.323, 0.1909, -0.22), (-1.324, -0.2049, -0.2187), (0.649, 0.1778, -6.77), (0.1448, 0.1891, -7.019), (-0.645, 0.5454, -6.565), (-0.4, -0.3983, -6.509), (0.1448, -0.2064, -7.019), (0.649, -0.1955, -6.77), (0.04347, 0.6873, -3.552), (0.1151, 0.6099, -5.325), (-0.9661, 0.1948, -5.658), (-0.5289, 0.1864, -3.505), (-0.5289, -0.2038, -3.505), (-0.8847, -0.4495, -5.827), (0.3444, -0.5396, -5.391), (0.2775, -0.6366, -3.548), (0.9384, 0.2522, -3.523), (0.7965, 0.2525, -5.243), (0.8363, -0.1928, -5.215), (0.9857, -0.203, -3.49), (-0.4419, 0.1863, -2.602), (-0.4069, 0.187, -1.763), (0.268, -0.6366, -2.694), (0.1486, -0.5272, -1.884), (0.903, -0.2034, -2.614), (0.7859, -0.2041, -1.748), (0.04302, 0.5863, -1.794), (0.06652, 0.6015, -2.62), (-0.4069, -0.2044, -1.763), (-0.4419, -0.2037, -2.602), (0.7691, 0.2299, -1.758), (0.8557, 0.2525, -2.648), (0.01186, 0.6876, -4.553), (-0.7547, 0.1868, -4.713), (-0.7547, -0.2043, -4.713), (0.1273, -0.7159, -4.877), (0.9205, 0.2521, -4.479), (0.9679, -0.2029, -4.446), (0.1915, 0.6365, -5.842), (0.131, 0.5115, -6.355), (-0.6799, -0.4458, -6.068), (-0.4933, -0.4512, -6.353), (0.7212, 0.1862, -5.782), (0.6576, 0.186, -6.337), (-0.9137, 0.5919, -6.486), (-0.8566, 0.3943, -6.019), (0.2746, -0.3805, -6.414), (0.384, -0.5184, -5.891), (0.6576, -0.2035, -6.337), (0.7212, -0.2036, -5.782), (-0.5003, 0.1856, -7.522), (-0.9758, 0.7215, -6.97), (-0.7093, -0.5542, -6.751), (-0.5003, -0.203, -7.522), (-0.7976, -0.5533, -6.477), (-1.234, 0.5432, -6.272), (-1.358, 0.1904, -5.907), (-1.356, -0.2054, -5.905), (-0.9943, -0.4592, -6.118), (-1.009, 0.4426, -6.502), (-4.425, 0.6986, -9.066), (-4.853, 0.9915, -7.895), (-5.173, -0.9177, -8.433), (-4.645, -0.1943, -9.24), (-5.494, -0.7878, -7.511), (-5.312, 0.7763, -7.416), (-5.61, 0.7669, -6.872), (-5.705, -0.1941, -6.878), (-5.727, -0.5313, -7.128), (-5.135, 1.061, -7.611), (-1.069, 0.1857, -7.813), (-1.867, 0.1856, -8.162), (-2.826, 0.1861, -8.5), (-3.422, 0.7073, -8.678), (-4.373, 0.6175, -7.105), (-3.274, 0.3829, -6.747), (-2.514, 0.5195, -6.528), (-1.702, 0.5743, -6.423), (-1.55, 0.5714, -6.709), (-2.191, 0.6123, -6.792), (-3.2, 0.8682, -7.154), (-4.108, 0.8781, -7.367), (-4.328, 1.068, -7.92), (-3.387, 1.106, -7.74), (-2.242, 0.9556, -7.377), (-1.448, 0.7215, -7.145), (-1.907, -0.203, -6.052), (-2.635, -0.2036, -6.319), (-3.432, -0.2045, -6.53), (-4.559, -0.2025, -6.646), (-4.477, -0.5376, -6.687), (-3.264, -0.4245, -6.436), (-2.317, -0.3909, -6.364), (-1.448, -0.48, -6.248), (-1.338, -0.6061, -6.633), (-2.119, -0.7763, -6.7), (-3.097, -0.7017, -6.818), (-4.198, -0.9642, -7.083), (-3.924, -1.026, -8.015), (-2.942, -0.8731, -7.465), (-1.988, -0.6805, -7.212), (-1.163, -0.621, -6.952), (-3.619, -0.3454, -8.886), (-2.803, -0.3462, -8.533), (-1.865, -0.3976, -8.177), (-1.069, -0.2031, -7.813), (-4.559, 0.1851, -6.646), (-3.433, 0.1873, -6.53), (-2.635, 0.1862, -6.319), (-1.907, 0.1855, -6.052), (-1.563, -0.1621, 0.424), (-1.56, 0.2302, 0.4115), (-1.768, -0.1675, 0.1758), (-1.766, 0.222, 0.1609), (-1.915, 0.0388, 0.6682), (-1.906, 0.3913, 0.5982), (-2.12, 0.02613, 0.5849), (-2.112, 0.3762, 0.5164), (-0.6469, -0.2233, 1.278), (-1.006, -0.2248, 1.155), (-1.007, 0.1716, 1.151), (-0.6479, 0.18, 1.274), (-1.008, 0.06315, 2.528), (-1.252, -0.005259, 2.401), (-1.252, 0.3661, 2.318), (-1.008, 0.4342, 2.443), (-1.087, 0.1489, 2.661), (-1.232, 0.1126, 2.595), (-1.232, 0.4614, 2.51), (-1.087, 0.4969, 2.575), (-0.768, 0.1533, 1.658), (-0.7677, -0.2454, 1.686), (-1.092, -0.2617, 1.571), (-1.094, 0.1317, 1.544), (-0.2542, 0.223, 2.809), (-0.4787, 0.2134, 2.788), (-0.4787, 0.5642, 2.709), (-0.254, 0.5735, 2.728), (-0.1386, 0.1906, 1.789), (-0.1875, 0.3171, 2.261), (-0.1885, -0.07033, 2.322), (-0.1394, -0.2109, 1.816), (-0.5031, -0.08623, 2.275), (-0.485, -0.2175, 1.75), (-0.5036, 0.302, 2.216), (-0.4855, 0.1849, 1.726), (-0.8775, 0.2311, 2.039), (-1.169, -0.1948, 1.993), (-0.878, -0.158, 2.098), (-1.17, 0.1903, 1.933), (0.3517, -0.2101, 1.181), (0.0278, -0.2252, 1.237), (0.02857, 0.1832, 1.225), (0.3562, 0.1684, 1.156), (0.2772, 0.1384, 2.644), (0.04778, 0.1331, 2.634), (0.04765, 0.4835, 2.554), (0.2774, 0.4887, 2.564), (0.02181, 0.1608, 1.674), (0.04001, 0.2621, 2.109), (0.327, 0.2658, 2.119), (0.3426, 0.1568, 1.67), (0.326, -0.1203, 2.182), (0.3417, -0.2403, 1.702), (0.0405, -0.1243, 2.173), (0.02192, -0.2374, 1.706), (0.8778, 0.1879, 0.9803), (0.8412, -0.2023, 1.022), (0.576, 0.214, 1.015), (0.5355, -0.1825, 1.055), (0.8196, 0.4168, 2.01), (0.7869, 0.07558, 2.117), (0.6457, 0.4283, 2.001), (0.6134, 0.08687, 2.108), (0.8177, -0.2261, 1.367), (0.8268, -0.1496, 1.712), (0.5699, -0.1284, 1.71), (0.5379, -0.2001, 1.384), (0.8544, 0.1615, 1.297), (0.8628, 0.2262, 1.616), (0.6047, 0.2476, 1.614), (0.5741, 0.1856, 1.313), (-0.7622, -0.009223, -0.7784), (0.9578, 0.0135, 0.8725), (-1.023, -0.01119, 0.8601), (-0.548, -0.009208, -1.058), (0.9156, -0.005325, -0.9528), (0.5009, 0.05112, 1.048), (0.001156, -0.01316, 1.299), (-0.5051, -0.01344, 1.279), (-1.063, -0.005944, 0.2419), (-0.9367, -0.009215, -0.6417), (-1.382, -0.00743, -0.2656), (0.2329, -0.009214, -7.263), (0.7025, -0.009235, -6.847), (-0.6228, -0.009219, -3.542), (-1.108, -0.0403, -5.747), (1.153, -0.0009772, -3.533), (0.9476, 0.05735, -5.302), (0.9281, -0.001009, -1.757), (1.057, 0.001006, -2.643), (-0.478, -0.009219, -1.776), (-0.5216, -0.00922, -2.623), (1.133, -0.0009023, -4.498), (-0.8858, -0.009219, -4.797), (0.8503, -0.009219, -5.865), (0.7624, -0.009219, -6.414), (-0.4549, -0.009221, -7.739), (-1.427, -0.009219, -5.928), (-5.358, -0.009222, -8.405), (-4.697, 0.04839, -9.399), (-5.83, 0.114, -6.916), (-5.661, -0.002385, -7.566), (-5.529, -0.005058, -7.945), (-1.046, -0.00922, -8.049), (-1.846, -0.01082, -8.416), (-2.83, -0.009381, -8.768), (-3.637, -0.009204, -9.127), (-1.998, -0.009221, -6.076), (-2.718, -0.00922, -6.35), (-3.507, -0.009219, -6.555), (-4.675, -0.009222, -6.65), (-1.536, 0.03816, 0.4985), (-1.82, 0.02734, 0.1379), (-1.925, 0.2317, 0.6793), (-2.167, 0.2152, 0.5888), (-1.081, -0.02801, 1.163), (-0.5809, -0.02121, 1.342), (-1.31, 0.1713, 2.384), (-0.9611, 0.2669, 2.56), (-1.251, 0.296, 2.608), (-1.084, 0.3357, 2.68), (-1.163, -0.06891, 1.572), (-0.7013, -0.04269, 1.734), (-0.2327, 0.4204, 2.846), (-0.4932, 0.41, 2.824), (-0.5478, -0.01735, 1.774), (-0.5638, 0.1081, 2.286), (-0.06338, -0.008446, 1.862), (-0.1167, 0.1297, 2.348), (-1.236, -0.008651, 1.985), (-0.818, 0.04488, 2.132), (0.4444, 0.03105, 1.195), (-0.01459, -0.01715, 1.293), (0.306, 0.3329, 2.678), (0.03723, 0.3267, 2.666), (-0.03363, -0.03835, 1.732), (-0.008064, 0.07057, 2.186), (0.4231, -0.04217, 1.725), (0.3985, 0.07608, 2.199), (0.9412, -0.01223, 1.027), (0.515, 0.02235, 1.084), (0.8333, 0.2624, 2.129), (0.6303, 0.2757, 2.118), (0.5126, -0.001042, 1.388), (0.5483, 0.06669, 1.702), (0.9145, -0.03834, 1.363), (0.9181, 0.03551, 1.705), (0.8863, 0.2153, 0.8358), (0.9662, 0.1774, -0.1884), (0.8519, -0.1769, 0.8728), (0.9665, -0.1983, -0.1886), (-0.9402, 0.1904, 0.86), (-0.7744, 0.1921, -0.6589), (-0.9401, -0.2118, 0.8599), (-0.7744, -0.2098, -0.6589), (0.7389, 0.2333, -0.8614), (-0.07189, 0.5118, -1.037), (-0.4821, 0.1929, -0.9219), (0.463, -0.1491, 0.9593), (-0.02101, -0.2289, 1.137), (-0.4992, -0.2243, 1.107), (-0.4821, -0.2102, -0.9219), (0.0385, -0.4861, -1.009), (0.7557, -0.2082, -0.8514), (-0.4995, 0.2005, 1.105), (-0.02055, 0.1922, 1.131), (0.5006, 0.2626, 0.9118), (0.8705, 0.1714, 0.5024), (-0.9337, -0.215, 0.1535), (0.8718, -0.217, 0.5024), (-0.9336, 0.1976, 0.1536), (-0.5415, 0.1257, 0.291), (-0.0559, 0.1181, 0.3085), (0.4516, 0.1118, 0.2962), (0.3936, -0.3647, 0.1545), (-0.1141, -0.3495, 0.165), (-0.5996, -0.3556, 0.1471), (-0.8287, 0.1836, -0.627), (-0.8287, -0.2013, -0.627), (-1.061, 0.199, 0.07361), (-1.062, -0.2122, 0.07406), (-0.9409, 0.1781, -0.6184), (-0.9409, -0.1958, -0.6183), (-1.323, 0.1909, -0.22), (-1.324, -0.2049, -0.2187), (-0.7622, -0.009223, -0.7784), (0.9578, 0.0135, 0.8725), (-1.023, -0.01119, 0.8601), (1.018, -0.01063, -0.1795), (0.9156, -0.005325, -0.9528), (0.9641, -0.02276, 0.5751), (-1.018, -0.009211, 0.2782), (-0.8089, -0.009242, -0.7362), (-1.063, -0.005944, 0.2419), (-0.9367, -0.009215, -0.6417), (-1.382, -0.00743, -0.2656)], [], [(15, 2, 141, 142), (203, 206, 12, 5), (67, 62, 26, 27), (65, 60, 24, 25), (9, 1, 188, 190), (208, 17, 174, 263), (260, 160, 158, 255), (211, 18, 132, 243), (217, 31, 77, 229), (214, 215, 28, 27), (60, 64, 23, 24), (69, 67, 27, 28), (227, 69, 28, 215), (26, 62, 75, 73), (223, 41, 32, 216), (225, 54, 31, 217), (221, 45, 40, 218), (224, 58, 39, 219), (45, 43, 36, 40), (58, 56, 35, 39), (48, 52, 37, 29), (53, 57, 38, 30), (41, 48, 29, 32), (54, 53, 30, 31), (43, 50, 33, 36), (56, 55, 34, 35), (13, 12, 49, 44), (44, 49, 50, 43), (8, 7, 47, 42), (42, 47, 48, 41), (7, 6, 51, 47), (47, 51, 52, 48), (14, 13, 44, 46), (46, 44, 43, 45), (207, 14, 46, 220), (220, 46, 45, 221), (206, 8, 42, 222), (222, 42, 41, 223), (36, 33, 55, 56), (32, 29, 53, 54), (29, 37, 57, 53), (40, 36, 56, 58), (218, 40, 58, 224), (216, 32, 54, 225), (25, 24, 71, 72), (66, 65, 80, 76), (219, 39, 70, 226), (226, 70, 69, 227), (39, 35, 68, 70), (70, 68, 67, 69), (30, 38, 63, 59), (59, 63, 64, 60), (31, 30, 59, 66), (66, 59, 60, 65), (35, 34, 61, 68), (68, 61, 62, 67), (119, 118, 85, 83), (111, 110, 88, 89), (103, 94, 81, 82), (95, 102, 90, 86), (214, 27, 74, 228), (27, 26, 73, 74), (61, 34, 78, 79), (65, 25, 72, 80), (62, 61, 79, 75), (31, 66, 76, 77), (230, 231, 84, 83), (234, 90, 82, 230), (232, 87, 86, 233), (233, 86, 90, 234), (123, 119, 83, 84), (118, 111, 89, 85), (127, 95, 86, 87), (102, 103, 82, 90), (242, 127, 87, 232), (238, 123, 84, 231), (228, 74, 126, 235), (235, 126, 125, 236), (236, 125, 124, 237), (237, 124, 123, 238), (229, 77, 130, 239), (239, 130, 129, 240), (240, 129, 128, 241), (241, 128, 127, 242), (80, 72, 106, 99), (99, 106, 105, 100), (100, 105, 104, 101), (101, 104, 103, 102), (77, 76, 98, 130), (130, 98, 97, 129), (129, 97, 96, 128), (128, 96, 95, 127), (75, 79, 114, 115), (115, 114, 113, 116), (116, 113, 112, 117), (117, 112, 111, 118), (74, 73, 122, 126), (126, 122, 121, 125), (125, 121, 120, 124), (124, 120, 119, 123), (76, 80, 99, 98), (98, 99, 100, 97), (97, 100, 101, 96), (96, 101, 102, 95), (72, 71, 91, 106), (106, 91, 92, 105), (105, 92, 93, 104), (104, 93, 94, 103), (79, 78, 107, 114), (114, 107, 108, 113), (113, 108, 109, 112), (112, 109, 110, 111), (73, 75, 115, 122), (122, 115, 116, 121), (121, 116, 117, 120), (120, 117, 118, 119), (132, 134, 138, 136), (22, 19, 131, 133), (18, 21, 134, 132), (213, 22, 133, 244), (245, 136, 138, 246), (243, 132, 136, 245), (133, 131, 135, 137), (244, 133, 137, 246), (262, 167, 146, 250), (4, 11, 139, 140), (210, 15, 142, 248), (205, 4, 140, 247), (146, 145, 149, 150), (261, 168, 144, 249), (167, 170, 145, 146), (168, 169, 143, 144), (252, 251, 148, 147), (144, 143, 147, 148), (250, 146, 150, 252), (249, 144, 148, 251), (140, 139, 152, 153), (142, 141, 154, 151), (247, 140, 153, 253), (248, 142, 151, 254), (255, 256, 156, 155), (163, 161, 155, 156), (258, 163, 156, 256), (160, 165, 157, 158), (16, 15, 166, 159), (159, 166, 165, 160), (210, 11, 164, 257), (257, 164, 163, 258), (11, 10, 162, 164), (164, 162, 161, 163), (209, 16, 159, 259), (259, 159, 160, 260), (153, 152, 169, 168), (151, 154, 170, 167), (253, 153, 168, 261), (254, 151, 167, 262), (181, 180, 177, 178), (10, 9, 171, 172), (17, 16, 173, 174), (209, 10, 172, 264), (265, 266, 176, 175), (270, 181, 178, 265), (185, 183, 175, 176), (268, 185, 176, 266), (264, 172, 186, 267), (267, 186, 185, 268), (172, 171, 184, 186), (186, 184, 183, 185), (263, 174, 182, 269), (269, 182, 181, 270), (174, 173, 179, 182), (182, 179, 180, 181), (197, 196, 192, 194), (208, 9, 190, 272), (204, 0, 187, 271), (0, 17, 189, 187), (273, 274, 194, 192), (278, 200, 191, 273), (276, 197, 194, 274), (200, 201, 193, 191), (187, 189, 202, 199), (199, 202, 201, 200), (272, 190, 198, 275), (275, 198, 197, 276), (271, 187, 199, 277), (277, 199, 200, 278), (190, 188, 195, 198), (198, 195, 196, 197), (195, 277, 278, 196), (188, 271, 277, 195), (202, 275, 276, 201), (189, 272, 275, 202), (201, 276, 274, 193), (196, 278, 273, 192), (191, 193, 274, 273), (1, 204, 271, 188), (17, 208, 272, 189), (184, 269, 270, 183), (171, 263, 269, 184), (179, 267, 268, 180), (173, 264, 267, 179), (180, 268, 266, 177), (183, 270, 265, 175), (178, 177, 266, 265), (16, 209, 264, 173), (152, 254, 262, 169), (154, 253, 261, 170), (162, 259, 260, 161), (10, 209, 259, 162), (166, 257, 258, 165), (15, 210, 257, 166), (165, 258, 256, 157), (158, 157, 256, 255), (139, 248, 254, 152), (141, 247, 253, 154), (145, 249, 251, 149), (143, 250, 252, 147), (150, 149, 251, 252), (170, 261, 249, 145), (2, 205, 247, 141), (11, 210, 248, 139), (169, 262, 250, 143), (134, 244, 246, 138), (131, 243, 245, 135), (135, 245, 246, 137), (21, 213, 244, 134), (109, 241, 242, 110), (108, 240, 241, 109), (107, 239, 240, 108), (78, 229, 239, 107), (93, 237, 238, 94), (92, 236, 237, 93), (91, 235, 236, 92), (71, 228, 235, 91), (94, 238, 231, 81), (110, 242, 232, 88), (89, 233, 234, 85), (88, 232, 233, 89), (85, 234, 230, 83), (82, 81, 231, 230), (24, 214, 228, 71), (63, 226, 227, 64), (38, 219, 226, 63), (33, 216, 225, 55), (37, 218, 224, 57), (49, 222, 223, 50), (12, 206, 222, 49), (51, 220, 221, 52), (6, 207, 220, 51), (57, 224, 219, 38), (52, 221, 218, 37), (55, 225, 217, 34), (50, 223, 216, 33), (64, 227, 215, 23), (24, 23, 215, 214), (34, 217, 229, 78), (19, 211, 243, 131), (20, 22, 213, 212), (161, 260, 255, 155), (9, 208, 263, 171), (3, 8, 206, 203), (308, 292, 285, 300), (323, 319, 283, 302), (321, 320, 282, 295), (322, 318, 281, 301), (305, 298, 279, 299), (302, 283, 296, 303), (303, 296, 297, 304), (304, 297, 298, 305), (301, 281, 290, 306), (306, 290, 291, 307), (307, 291, 292, 308), (294, 307, 308, 293), (295, 306, 307, 294), (282, 301, 306, 295), (288, 304, 305, 287), (289, 303, 304, 288), (284, 302, 303, 289), (287, 305, 299, 280), (320, 322, 301, 282), (317, 286, 310, 324), (293, 308, 300, 286), (311, 309, 313, 315), (302, 284, 309, 311), (323, 302, 311, 325), (286, 300, 312, 310), (326, 327, 315, 313), (310, 312, 316, 314), (324, 310, 314, 326), (309, 324, 326, 313), (300, 323, 325, 312), (284, 317, 324, 309), (280, 299, 322, 320), (299, 279, 318, 322), (287, 280, 320, 321), (300, 285, 319, 323)])
_uv = me_cube_003.uv_layers.new(name='UVMap')
_uv.uv.foreach_set('vector', [0.625, 0.3125, 0.625, 0.25, 0.625, 0.25, 0.625, 0.3125, 0.125, 0.625, 0.1875, 0.625, 0.1875, 0.75, 0.125, 0.75, 0.375, 0.875, 0.375, 0.9375, 0.375, 0.9375, 0.375, 0.875, 0.375, 0.3125, 0.375, 0.375, 0.375, 0.375, 0.375, 0.3125, 0.625, 0.8125, 0.625, 0.75, 0.625, 0.75, 0.625, 0.8125, 0.6875, 0.625, 0.6875, 0.5, 0.6875, 0.5, 0.6875, 0.625, 0.75, 0.625, 0.75, 0.5, 0.75, 0.5, 0.75, 0.625, 0.527, 0.125, 0.527, 0.25, 0.527, 0.25, 0.527, 0.125, 0.1875, 0.625, 0.1875, 0.5, 0.1875, 0.5, 0.1875, 0.625, 0.25, 0.625, 0.3125, 0.625, 0.3125, 0.75, 0.25, 0.75, 0.375, 0.375, 0.375, 0.4375, 0.375, 0.4375, 0.375, 0.375, 0.375, 0.8125, 0.375, 0.875, 0.375, 0.875, 0.375, 0.8125, 0.3125, 0.625, 0.3125, 0.75, 0.3125, 0.75, 0.3125, 0.625, 0.375, 0.9375, 0.375, 0.9375, 0.375, 0.9375, 0.375, 0.9375, 0.1875, 0.625, 0.1875, 0.5, 0.1875, 0.5, 0.1875, 0.625, 0.1875, 0.625, 0.1875, 0.5, 0.1875, 0.5, 0.1875, 0.625, 0.3125, 0.625, 0.3125, 0.75, 0.3125, 0.75, 0.3125, 0.625, 0.3125, 0.625, 0.3125, 0.75, 0.3125, 0.75, 0.3125, 0.625, 0.375, 0.8125, 0.375, 0.875, 0.375, 0.875, 0.375, 0.8125, 0.375, 0.8125, 0.375, 0.875, 0.375, 0.875, 0.375, 0.8125, 0.375, 0.375, 0.375, 0.4375, 0.375, 0.4375, 0.375, 0.375, 0.375, 0.375, 0.375, 0.4375, 0.375, 0.4375, 0.375, 0.375, 0.375, 0.3125, 0.375, 0.375, 0.375, 0.375, 0.375, 0.3125, 0.375, 0.3125, 0.375, 0.375, 0.375, 0.375, 0.375, 0.3125, 0.375, 0.875, 0.375, 0.9375, 0.375, 0.9375, 0.375, 0.875, 0.375, 0.875, 0.375, 0.9375, 0.375, 0.9375, 0.375, 0.875, 0.375, 0.875, 0.375, 0.9375, 0.375, 0.9375, 0.375, 0.875, 0.375, 0.875, 0.375, 0.9375, 0.375, 0.9375, 0.375, 0.875, 0.375, 0.3125, 0.375, 0.375, 0.375, 0.375, 0.375, 0.3125, 0.375, 0.3125, 0.375, 0.375, 0.375, 0.375, 0.375, 0.3125, 0.375, 0.375, 0.375, 0.4375, 0.375, 0.4375, 0.375, 0.375, 0.375, 0.375, 0.375, 0.4375, 0.375, 0.4375, 0.375, 0.375, 0.375, 0.8125, 0.375, 0.875, 0.375, 0.875, 0.375, 0.8125, 0.375, 0.8125, 0.375, 0.875, 0.375, 0.875, 0.375, 0.8125, 0.3125, 0.625, 0.3125, 0.75, 0.3125, 0.75, 0.3125, 0.625, 0.3125, 0.625, 0.3125, 0.75, 0.3125, 0.75, 0.3125, 0.625, 0.1875, 0.625, 0.1875, 0.5, 0.1875, 0.5, 0.1875, 0.625, 0.1875, 0.625, 0.1875, 0.5, 0.1875, 0.5, 0.1875, 0.625, 0.375, 0.875, 0.375, 0.9375, 0.375, 0.9375, 0.375, 0.875, 0.375, 0.3125, 0.375, 0.375, 0.375, 0.375, 0.375, 0.3125, 0.375, 0.375, 0.375, 0.4375, 0.375, 0.4375, 0.375, 0.375, 0.375, 0.8125, 0.375, 0.875, 0.375, 0.875, 0.375, 0.8125, 0.3125, 0.625, 0.3125, 0.75, 0.3125, 0.75, 0.3125, 0.625, 0.1875, 0.625, 0.1875, 0.5, 0.1875, 0.5, 0.1875, 0.625, 0.375, 0.3125, 0.375, 0.375, 0.375, 0.375, 0.375, 0.3125, 0.375, 0.3125, 0.375, 0.3125, 0.375, 0.3125, 0.375, 0.3125, 0.3125, 0.625, 0.3125, 0.75, 0.3125, 0.75, 0.3125, 0.625, 0.3125, 0.625, 0.3125, 0.75, 0.3125, 0.75, 0.3125, 0.625, 0.375, 0.8125, 0.375, 0.875, 0.375, 0.875, 0.375, 0.8125, 0.375, 0.8125, 0.375, 0.875, 0.375, 0.875, 0.375, 0.8125, 0.375, 0.375, 0.375, 0.4375, 0.375, 0.4375, 0.375, 0.375, 0.375, 0.375, 0.375, 0.4375, 0.375, 0.4375, 0.375, 0.375, 0.375, 0.3125, 0.375, 0.375, 0.375, 0.375, 0.375, 0.3125, 0.375, 0.3125, 0.375, 0.375, 0.375, 0.375, 0.375, 0.3125, 0.375, 0.875, 0.375, 0.9375, 0.375, 0.9375, 0.375, 0.875, 0.375, 0.875, 0.375, 0.9375, 0.375, 0.9375, 0.375, 0.875, 0.375, 0.9375, 0.375, 0.9375, 0.375, 0.9375, 0.375, 0.9375, 0.375, 0.9375, 0.375, 0.9375, 0.375, 0.9375, 0.375, 0.9375, 0.375, 0.3125, 0.375, 0.375, 0.375, 0.375, 0.375, 0.3125, 0.375, 0.3125, 0.375, 0.3125, 0.375, 0.3125, 0.375, 0.3125, 0.25, 0.625, 0.25, 0.75, 0.25, 0.75, 0.25, 0.625, 0.375, 0.875, 0.375, 0.9375, 0.375, 0.9375, 0.375, 0.875, 0.375, 0.9375, 0.375, 0.9375, 0.375, 0.9375, 0.375, 0.9375, 0.375, 0.3125, 0.375, 0.3125, 0.375, 0.3125, 0.375, 0.3125, 0.375, 0.9375, 0.375, 0.9375, 0.375, 0.9375, 0.375, 0.9375, 0.375, 0.3125, 0.375, 0.3125, 0.375, 0.3125, 0.375, 0.3125, 0.1875, 0.625, 0.25, 0.625, 0.25, 0.75, 0.1875, 0.75, 0.1875, 0.625, 0.1875, 0.5, 0.1875, 0.5, 0.1875, 0.625, 0.1875, 0.625, 0.1875, 0.5, 0.1875, 0.5, 0.1875, 0.625, 0.1875, 0.625, 0.1875, 0.5, 0.1875, 0.5, 0.1875, 0.625, 0.375, 0.875, 0.375, 0.9375, 0.375, 0.9375, 0.375, 0.875, 0.375, 0.9375, 0.375, 0.9375, 0.375, 0.9375, 0.375, 0.9375, 0.375, 0.3125, 0.375, 0.3125, 0.375, 0.3125, 0.375, 0.3125, 0.375, 0.3125, 0.375, 0.3125, 0.375, 0.3125, 0.375, 0.3125, 0.1875, 0.625, 0.1875, 0.5, 0.1875, 0.5, 0.1875, 0.625, 0.25, 0.625, 0.25, 0.75, 0.25, 0.75, 0.25, 0.625, 0.25, 0.625, 0.25, 0.75, 0.25, 0.75, 0.25, 0.625, 0.25, 0.625, 0.25, 0.75, 0.25, 0.75, 0.25, 0.625, 0.25, 0.625, 0.25, 0.75, 0.25, 0.75, 0.25, 0.625, 0.25, 0.625, 0.25, 0.75, 0.25, 0.75, 0.25, 0.625, 0.1875, 0.625, 0.1875, 0.5, 0.1875, 0.5, 0.1875, 0.625, 0.1875, 0.625, 0.1875, 0.5, 0.1875, 0.5, 0.1875, 0.625, 0.1875, 0.625, 0.1875, 0.5, 0.1875, 0.5, 0.1875, 0.625, 0.1875, 0.625, 0.1875, 0.5, 0.1875, 0.5, 0.1875, 0.625, 0.375, 0.3125, 0.375, 0.3125, 0.375, 0.3125, 0.375, 0.3125, 0.375, 0.3125, 0.375, 0.3125, 0.375, 0.3125, 0.375, 0.3125, 0.375, 0.3125, 0.375, 0.3125, 0.375, 0.3125, 0.375, 0.3125, 0.375, 0.3125, 0.375, 0.3125, 0.375, 0.3125, 0.375, 0.3125, 0.375, 0.3125, 0.375, 0.3125, 0.375, 0.3125, 0.375, 0.3125, 0.375, 0.3125, 0.375, 0.3125, 0.375, 0.3125, 0.375, 0.3125, 0.375, 0.3125, 0.375, 0.3125, 0.375, 0.3125, 0.375, 0.3125, 0.375, 0.3125, 0.375, 0.3125, 0.375, 0.3125, 0.375, 0.3125, 0.375, 0.9375, 0.375, 0.9375, 0.375, 0.9375, 0.375, 0.9375, 0.375, 0.9375, 0.375, 0.9375, 0.375, 0.9375, 0.375, 0.9375, 0.375, 0.9375, 0.375, 0.9375, 0.375, 0.9375, 0.375, 0.9375, 0.375, 0.9375, 0.375, 0.9375, 0.375, 0.9375, 0.375, 0.9375, 0.375, 0.875, 0.375, 0.9375, 0.375, 0.9375, 0.375, 0.875, 0.375, 0.875, 0.375, 0.9375, 0.375, 0.9375, 0.375, 0.875, 0.375, 0.875, 0.375, 0.9375, 0.375, 0.9375, 0.375, 0.875, 0.375, 0.875, 0.375, 0.9375, 0.375, 0.9375, 0.375, 0.875, 0.375, 0.3125, 0.375, 0.3125, 0.375, 0.3125, 0.375, 0.3125, 0.375, 0.3125, 0.375, 0.3125, 0.375, 0.3125, 0.375, 0.3125, 0.375, 0.3125, 0.375, 0.3125, 0.375, 0.3125, 0.375, 0.3125, 0.375, 0.3125, 0.375, 0.3125, 0.375, 0.3125, 0.375, 0.3125, 0.375, 0.3125, 0.375, 0.375, 0.375, 0.375, 0.375, 0.3125, 0.375, 0.3125, 0.375, 0.375, 0.375, 0.375, 0.375, 0.3125, 0.375, 0.3125, 0.375, 0.375, 0.375, 0.375, 0.375, 0.3125, 0.375, 0.3125, 0.375, 0.375, 0.375, 0.375, 0.375, 0.3125, 0.375, 0.9375, 0.375, 0.9375, 0.375, 0.9375, 0.375, 0.9375, 0.375, 0.9375, 0.375, 0.9375, 0.375, 0.9375, 0.375, 0.9375, 0.375, 0.9375, 0.375, 0.9375, 0.375, 0.9375, 0.375, 0.9375, 0.375, 0.9375, 0.375, 0.9375, 0.375, 0.9375, 0.375, 0.9375, 0.375, 0.9375, 0.375, 0.9375, 0.375, 0.9375, 0.375, 0.9375, 0.375, 0.9375, 0.375, 0.9375, 0.375, 0.9375, 0.375, 0.9375, 0.375, 0.9375, 0.375, 0.9375, 0.375, 0.9375, 0.375, 0.9375, 0.375, 0.9375, 0.375, 0.9375, 0.375, 0.9375, 0.375, 0.9375, 0.527, 0.25, 0.527, 0.25, 0.527, 0.25, 0.527, 0.25, 0.527, 1.0, 0.527, 1.0, 0.527, 1.0, 0.527, 1.0, 0.527, 0.25, 0.527, 0.25, 0.527, 0.25, 0.527, 0.25, 0.527, 0.125, 0.527, 0.0, 0.527, 0.0, 0.527, 0.125, 0.527, 0.125, 0.527, 0.25, 0.527, 0.25, 0.527, 0.125, 0.527, 0.125, 0.527, 0.25, 0.527, 0.25, 0.527, 0.125, 0.527, 1.0, 0.527, 1.0, 0.527, 1.0, 0.527, 1.0, 0.527, 0.125, 0.527, 0.0, 0.527, 0.0, 0.527, 0.125, 0.8125, 0.625, 0.8125, 0.5, 0.8125, 0.5, 0.8125, 0.625, 0.625, 1.0, 0.625, 0.9375, 0.625, 0.9375, 0.625, 1.0, 0.8125, 0.625, 0.8125, 0.5, 0.8125, 0.5, 0.8125, 0.625, 0.625, 0.125, 0.625, 0.0, 0.625, 0.0, 0.625, 0.125, 0.625, 0.3125, 0.625, 0.25, 0.625, 0.25, 0.625, 0.3125, 0.625, 0.125, 0.625, 0.0, 0.625, 0.0, 0.625, 0.125, 0.625, 0.3125, 0.625, 0.25, 0.625, 0.25, 0.625, 0.3125, 0.625, 1.0, 0.625, 0.9375, 0.625, 0.9375, 0.625, 1.0, 0.8125, 0.625, 0.875, 0.625, 0.875, 0.75, 0.8125, 0.75, 0.625, 1.0, 0.625, 0.9375, 0.625, 0.9375, 0.625, 1.0, 0.8125, 0.625, 0.8125, 0.5, 0.8125, 0.5, 0.8125, 0.625, 0.625, 0.125, 0.625, 0.0, 0.625, 0.0, 0.625, 0.125, 0.625, 1.0, 0.625, 0.9375, 0.625, 0.9375, 0.625, 1.0, 0.625, 0.3125, 0.625, 0.25, 0.625, 0.25, 0.625, 0.3125, 0.625, 0.125, 0.625, 0.0, 0.625, 0.0, 0.625, 0.125, 0.8125, 0.625, 0.8125, 0.5, 0.8125, 0.5, 0.8125, 0.625, 0.75, 0.625, 0.8125, 0.625, 0.8125, 0.75, 0.75, 0.75, 0.625, 0.9375, 0.625, 0.875, 0.625, 0.875, 0.625, 0.9375, 0.8125, 0.625, 0.8125, 0.75, 0.8125, 0.75, 0.8125, 0.625, 0.625, 0.375, 0.625, 0.3125, 0.625, 0.3125, 0.625, 0.375, 0.625, 0.375, 0.625, 0.3125, 0.625, 0.3125, 0.625, 0.375, 0.625, 0.375, 0.625, 0.3125, 0.625, 0.3125, 0.625, 0.375, 0.8125, 0.625, 0.8125, 0.75, 0.8125, 0.75, 0.8125, 0.625, 0.8125, 0.625, 0.8125, 0.75, 0.8125, 0.75, 0.8125, 0.625, 0.625, 0.9375, 0.625, 0.875, 0.625, 0.875, 0.625, 0.9375, 0.625, 0.9375, 0.625, 0.875, 0.625, 0.875, 0.625, 0.9375, 0.75, 0.625, 0.75, 0.5, 0.75, 0.5, 0.75, 0.625, 0.75, 0.625, 0.75, 0.5, 0.75, 0.5, 0.75, 0.625, 0.625, 1.0, 0.625, 0.9375, 0.625, 0.9375, 0.625, 1.0, 0.625, 0.3125, 0.625, 0.25, 0.625, 0.25, 0.625, 0.3125, 0.625, 0.125, 0.625, 0.0, 0.625, 0.0, 0.625, 0.125, 0.8125, 0.625, 0.8125, 0.5, 0.8125, 0.5, 0.8125, 0.625, 0.625, 0.4375, 0.625, 0.375, 0.625, 0.375, 0.625, 0.4375, 0.625, 0.875, 0.625, 0.8125, 0.625, 0.8125, 0.625, 0.875, 0.625, 0.4375, 0.625, 0.375, 0.625, 0.375, 0.625, 0.4375, 0.75, 0.625, 0.75, 0.75, 0.75, 0.75, 0.75, 0.625, 0.6875, 0.625, 0.75, 0.625, 0.75, 0.75, 0.6875, 0.75, 0.6875, 0.625, 0.6875, 0.5, 0.6875, 0.5, 0.6875, 0.625, 0.625, 0.875, 0.625, 0.8125, 0.625, 0.8125, 0.625, 0.875, 0.75, 0.625, 0.75, 0.75, 0.75, 0.75, 0.75, 0.625, 0.75, 0.625, 0.75, 0.75, 0.75, 0.75, 0.75, 0.625, 0.75, 0.625, 0.75, 0.75, 0.75, 0.75, 0.75, 0.625, 0.625, 0.875, 0.625, 0.8125, 0.625, 0.8125, 0.625, 0.875, 0.625, 0.875, 0.625, 0.8125, 0.625, 0.8125, 0.625, 0.875, 0.6875, 0.625, 0.6875, 0.5, 0.6875, 0.5, 0.6875, 0.625, 0.6875, 0.625, 0.6875, 0.5, 0.6875, 0.5, 0.6875, 0.625, 0.625, 0.4375, 0.625, 0.375, 0.625, 0.375, 0.625, 0.4375, 0.625, 0.4375, 0.625, 0.375, 0.625, 0.375, 0.625, 0.4375, 0.625, 0.8125, 0.625, 0.75, 0.625, 0.75, 0.625, 0.8125, 0.6875, 0.625, 0.6875, 0.75, 0.6875, 0.75, 0.6875, 0.625, 0.625, 0.625, 0.625, 0.5, 0.625, 0.5, 0.625, 0.625, 0.625, 0.5, 0.625, 0.4375, 0.625, 0.4375, 0.625, 0.5, 0.625, 0.625, 0.6875, 0.625, 0.6875, 0.75, 0.625, 0.75, 0.625, 0.625, 0.625, 0.5, 0.625, 0.5, 0.625, 0.625, 0.6875, 0.625, 0.6875, 0.75, 0.6875, 0.75, 0.6875, 0.625, 0.625, 0.5, 0.625, 0.4375, 0.625, 0.4375, 0.625, 0.5, 0.625, 0.5, 0.625, 0.4375, 0.625, 0.4375, 0.625, 0.5, 0.625, 0.5, 0.625, 0.4375, 0.625, 0.4375, 0.625, 0.5, 0.6875, 0.625, 0.6875, 0.75, 0.6875, 0.75, 0.6875, 0.625, 0.6875, 0.625, 0.6875, 0.75, 0.6875, 0.75, 0.6875, 0.625, 0.625, 0.625, 0.625, 0.5, 0.625, 0.5, 0.625, 0.625, 0.625, 0.625, 0.625, 0.5, 0.625, 0.5, 0.625, 0.625, 0.625, 0.8125, 0.625, 0.75, 0.625, 0.75, 0.625, 0.8125, 0.625, 0.8125, 0.625, 0.75, 0.625, 0.75, 0.625, 0.8125, 0.625, 0.75, 0.625, 0.625, 0.625, 0.625, 0.625, 0.75, 0.625, 0.75, 0.625, 0.625, 0.625, 0.625, 0.625, 0.75, 0.6875, 0.5, 0.6875, 0.625, 0.6875, 0.625, 0.6875, 0.5, 0.6875, 0.5, 0.6875, 0.625, 0.6875, 0.625, 0.6875, 0.5, 0.6875, 0.5, 0.6875, 0.625, 0.6875, 0.625, 0.6875, 0.5, 0.625, 0.75, 0.625, 0.625, 0.625, 0.625, 0.625, 0.75, 0.625, 0.5, 0.6875, 0.5, 0.6875, 0.625, 0.625, 0.625, 0.625, 0.75, 0.625, 0.625, 0.625, 0.625, 0.625, 0.75, 0.6875, 0.5, 0.6875, 0.625, 0.6875, 0.625, 0.6875, 0.5, 0.6875, 0.75, 0.6875, 0.625, 0.6875, 0.625, 0.6875, 0.75, 0.6875, 0.75, 0.6875, 0.625, 0.6875, 0.625, 0.6875, 0.75, 0.75, 0.5, 0.75, 0.625, 0.75, 0.625, 0.75, 0.5, 0.75, 0.5, 0.75, 0.625, 0.75, 0.625, 0.75, 0.5, 0.75, 0.5, 0.75, 0.625, 0.75, 0.625, 0.75, 0.5, 0.6875, 0.75, 0.6875, 0.625, 0.6875, 0.625, 0.6875, 0.75, 0.6875, 0.5, 0.75, 0.5, 0.75, 0.625, 0.6875, 0.625, 0.75, 0.5, 0.75, 0.625, 0.75, 0.625, 0.75, 0.5, 0.8125, 0.75, 0.8125, 0.625, 0.8125, 0.625, 0.8125, 0.75, 0.625, 0.25, 0.625, 0.125, 0.625, 0.125, 0.625, 0.25, 0.75, 0.75, 0.75, 0.625, 0.75, 0.625, 0.75, 0.75, 0.75, 0.75, 0.75, 0.625, 0.75, 0.625, 0.75, 0.75, 0.8125, 0.5, 0.8125, 0.625, 0.8125, 0.625, 0.8125, 0.5, 0.8125, 0.5, 0.8125, 0.625, 0.8125, 0.625, 0.8125, 0.5, 0.8125, 0.5, 0.8125, 0.625, 0.8125, 0.625, 0.8125, 0.5, 0.75, 0.5, 0.8125, 0.5, 0.8125, 0.625, 0.75, 0.625, 0.8125, 0.75, 0.8125, 0.625, 0.8125, 0.625, 0.8125, 0.75, 0.625, 0.25, 0.625, 0.125, 0.625, 0.125, 0.625, 0.25, 0.625, 0.25, 0.625, 0.125, 0.625, 0.125, 0.625, 0.25, 0.8125, 0.75, 0.8125, 0.625, 0.8125, 0.625, 0.8125, 0.75, 0.8125, 0.5, 0.875, 0.5, 0.875, 0.625, 0.8125, 0.625, 0.625, 0.25, 0.625, 0.125, 0.625, 0.125, 0.625, 0.25, 0.625, 0.25, 0.625, 0.125, 0.625, 0.125, 0.625, 0.25, 0.8125, 0.75, 0.8125, 0.625, 0.8125, 0.625, 0.8125, 0.75, 0.8125, 0.75, 0.8125, 0.625, 0.8125, 0.625, 0.8125, 0.75, 0.527, 0.25, 0.527, 0.125, 0.527, 0.125, 0.527, 0.25, 0.527, 0.0, 0.527, 0.125, 0.527, 0.125, 0.527, 0.0, 0.527, 0.0, 0.527, 0.125, 0.527, 0.125, 0.527, 0.0, 0.527, 0.25, 0.527, 0.125, 0.527, 0.125, 0.527, 0.25, 0.1875, 0.75, 0.1875, 0.625, 0.1875, 0.625, 0.1875, 0.75, 0.1875, 0.75, 0.1875, 0.625, 0.1875, 0.625, 0.1875, 0.75, 0.1875, 0.75, 0.1875, 0.625, 0.1875, 0.625, 0.1875, 0.75, 0.1875, 0.75, 0.1875, 0.625, 0.1875, 0.625, 0.1875, 0.75, 0.25, 0.5, 0.25, 0.625, 0.25, 0.625, 0.25, 0.5, 0.25, 0.5, 0.25, 0.625, 0.25, 0.625, 0.25, 0.5, 0.25, 0.5, 0.25, 0.625, 0.25, 0.625, 0.25, 0.5, 0.25, 0.5, 0.25, 0.625, 0.25, 0.625, 0.25, 0.5, 0.25, 0.5, 0.25, 0.625, 0.25, 0.625, 0.25, 0.5, 0.1875, 0.75, 0.1875, 0.625, 0.1875, 0.625, 0.1875, 0.75, 0.1875, 0.75, 0.1875, 0.625, 0.1875, 0.625, 0.1875, 0.75, 0.1875, 0.75, 0.1875, 0.625, 0.1875, 0.625, 0.1875, 0.75, 0.1875, 0.75, 0.1875, 0.625, 0.1875, 0.625, 0.1875, 0.75, 0.1875, 0.5, 0.25, 0.5, 0.25, 0.625, 0.1875, 0.625, 0.25, 0.5, 0.25, 0.625, 0.25, 0.625, 0.25, 0.5, 0.3125, 0.5, 0.3125, 0.625, 0.3125, 0.625, 0.3125, 0.5, 0.3125, 0.5, 0.3125, 0.625, 0.3125, 0.625, 0.3125, 0.5, 0.1875, 0.75, 0.1875, 0.625, 0.1875, 0.625, 0.1875, 0.75, 0.3125, 0.5, 0.3125, 0.625, 0.3125, 0.625, 0.3125, 0.5, 0.1875, 0.75, 0.1875, 0.625, 0.1875, 0.625, 0.1875, 0.75, 0.1875, 0.75, 0.1875, 0.625, 0.1875, 0.625, 0.1875, 0.75, 0.3125, 0.5, 0.3125, 0.625, 0.3125, 0.625, 0.3125, 0.5, 0.3125, 0.5, 0.3125, 0.625, 0.3125, 0.625, 0.3125, 0.5, 0.3125, 0.5, 0.3125, 0.625, 0.3125, 0.625, 0.3125, 0.5, 0.3125, 0.5, 0.3125, 0.625, 0.3125, 0.625, 0.3125, 0.5, 0.1875, 0.75, 0.1875, 0.625, 0.1875, 0.625, 0.1875, 0.75, 0.1875, 0.75, 0.1875, 0.625, 0.1875, 0.625, 0.1875, 0.75, 0.3125, 0.5, 0.3125, 0.625, 0.3125, 0.625, 0.3125, 0.5, 0.25, 0.5, 0.3125, 0.5, 0.3125, 0.625, 0.25, 0.625, 0.1875, 0.75, 0.1875, 0.625, 0.1875, 0.625, 0.1875, 0.75, 0.527, 0.0, 0.527, 0.125, 0.527, 0.125, 0.527, 0.0, 0.375, 0.0, 0.527, 0.0, 0.527, 0.125, 0.375, 0.125, 0.75, 0.75, 0.75, 0.625, 0.75, 0.625, 0.75, 0.75, 0.6875, 0.75, 0.6875, 0.625, 0.6875, 0.625, 0.6875, 0.75, 0.125, 0.5, 0.1875, 0.5, 0.1875, 0.625, 0.125, 0.625, 0.527, 0.9375, 0.625, 0.9375, 0.625, 1.0, 0.527, 1.0, 0.527, 0.125, 0.625, 0.125, 0.625, 0.25, 0.527, 0.25, 0.3125, 0.625, 0.375, 0.625, 0.375, 0.75, 0.3125, 0.75, 0.527, 0.625, 0.625, 0.625, 0.625, 0.75, 0.527, 0.75, 0.527, 0.4375, 0.625, 0.4375, 0.625, 0.5, 0.527, 0.5, 0.527, 0.25, 0.625, 0.25, 0.625, 0.3125, 0.527, 0.3125, 0.527, 0.3125, 0.625, 0.3125, 0.625, 0.375, 0.527, 0.375, 0.527, 0.375, 0.625, 0.375, 0.625, 0.4375, 0.527, 0.4375, 0.527, 0.75, 0.625, 0.75, 0.625, 0.8125, 0.527, 0.8125, 0.527, 0.8125, 0.625, 0.8125, 0.625, 0.875, 0.527, 0.875, 0.527, 0.875, 0.625, 0.875, 0.625, 0.9375, 0.527, 0.9375, 0.375, 0.875, 0.527, 0.875, 0.527, 0.9375, 0.375, 0.9375, 0.375, 0.8125, 0.527, 0.8125, 0.527, 0.875, 0.375, 0.875, 0.375, 0.75, 0.527, 0.75, 0.527, 0.8125, 0.375, 0.8125, 0.375, 0.375, 0.527, 0.375, 0.527, 0.4375, 0.375, 0.4375, 0.375, 0.3125, 0.527, 0.3125, 0.527, 0.375, 0.375, 0.375, 0.375, 0.25, 0.527, 0.25, 0.527, 0.3125, 0.375, 0.3125, 0.375, 0.4375, 0.527, 0.4375, 0.527, 0.5, 0.375, 0.5, 0.375, 0.625, 0.527, 0.625, 0.527, 0.75, 0.375, 0.75, 0.125, 0.625, 0.125, 0.75, 0.125, 0.75, 0.125, 0.625, 0.375, 0.9375, 0.527, 0.9375, 0.527, 1.0, 0.375, 1.0, 0.527, 0.25, 0.375, 0.25, 0.375, 0.25, 0.527, 0.25, 0.527, 0.25, 0.375, 0.25, 0.375, 0.25, 0.527, 0.25, 0.527, 0.125, 0.527, 0.25, 0.527, 0.25, 0.527, 0.125, 0.375, 1.0, 0.527, 1.0, 0.527, 1.0, 0.375, 1.0, 0.375, 0.125, 0.527, 0.125, 0.527, 0.25, 0.375, 0.25, 0.375, 1.0, 0.527, 1.0, 0.527, 1.0, 0.375, 1.0, 0.125, 0.625, 0.125, 0.75, 0.125, 0.75, 0.125, 0.625, 0.125, 0.5, 0.125, 0.625, 0.125, 0.625, 0.125, 0.5, 0.527, 0.0, 0.527, 0.125, 0.527, 0.125, 0.527, 0.0, 0.125, 0.5, 0.125, 0.625, 0.125, 0.625, 0.125, 0.5, 0.375, 0.5, 0.527, 0.5, 0.527, 0.625, 0.375, 0.625, 0.527, 0.5, 0.625, 0.5, 0.625, 0.625, 0.527, 0.625, 0.3125, 0.5, 0.375, 0.5, 0.375, 0.625, 0.3125, 0.625, 0.527, 0.0, 0.625, 0.0, 0.625, 0.125, 0.527, 0.125])
me_cube_003.materials.append(mat_material_002)
me_cube_003.use_mirror_vertex_groups = False
me_cube_003.update()

# ---- objects
ob_right = bpy.data.objects.new('right', me_cube_001)
ob_left = bpy.data.objects.new('left', me_cube_003)

# ---- transforms, parenting, visibility, modifiers, constraints
ob_right.location = (-0.02273, -8.778, 0.2454)
ob_right.scale = (1.036, 1.036, 1.036)
ob_right.lock_rotations_4d = False
ob_right.empty_display_type = 'ARROWS'
ob_right.lineart.crease_threshold = 0.0
_m = ob_right.modifiers.new('Subdivision', 'SUBSURF')
ob_left.location = (-0.02273, -8.778, 0.2454)
ob_left.scale = (1.036, 1.036, 1.036)
ob_left.lock_rotations_4d = False
ob_left.empty_display_type = 'ARROWS'
ob_left.lineart.crease_threshold = 0.0
_m = ob_left.modifiers.new('Subdivision', 'SUBSURF')

# ---- collection membership
col_collection.objects.link(ob_right)
col_collection.objects.link(ob_left)

# ---- scene / render settings (as saved in the file)
scene.frame_start = 1; scene.frame_end = 250; scene.frame_set(1)
scene.render.engine = 'BLENDER_EEVEE_NEXT'
scene.cycles.sampling_pattern = 'TABULATED_SOBOL'
scene.cycles.use_light_tree = False
scene.view_settings.view_transform = 'Filmic'
bpy.context.view_layer.update()

# ---- added for rendering (the .blend has no active camera and no usable light): camera, sun
cam_auto = bpy.data.cameras.new('AutoCamera')
cam_auto.lens = 50.0
cam_auto.sensor_width = 36.0
cam_auto.clip_end = 1000.0
ob_auto_camera = bpy.data.objects.new('AutoCamera', cam_auto)
scene.collection.objects.link(ob_auto_camera)
ob_auto_camera.location = (13.5689, -24.4152, 9.66172)
ob_auto_camera.rotation_euler = (1.09748, -7.21219e-08, 0.694738)
scene.camera = ob_auto_camera
light_auto_sun = bpy.data.lights.new('AutoSun', 'SUN')
light_auto_sun.energy = 3.0
light_auto_sun.angle = 0.0523599
ob_auto_sun = bpy.data.objects.new('AutoSun', light_auto_sun)
scene.collection.objects.link(ob_auto_sun)
ob_auto_sun.rotation_euler = (0.872665, 0.174533, 0.523599)
bpy.context.view_layer.update()
